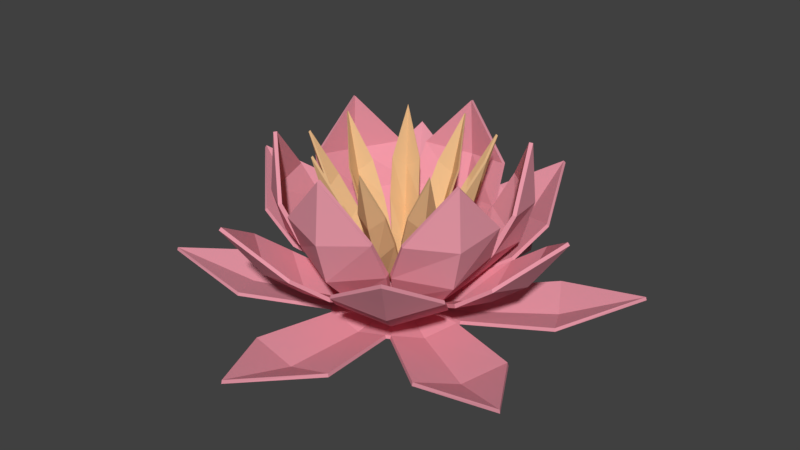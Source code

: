 # Source: lily.blend  (saved by Blender 2.78.0; exported with 4.5.12 LTS)
import bpy
from mathutils import Matrix  # noqa: F401  (used for matrix-valued properties, if any)

bpy.ops.wm.read_factory_settings(use_empty=True)
scene = bpy.context.scene
scene.name = 'Scene'

# ---- collections
col_collection_1 = bpy.data.collections.new('Collection 1'); scene.collection.children.link(col_collection_1)

# ---- materials (node trees are filled in below, after node groups)
mat_lily_outer = bpy.data.materials.new('Lily_Outer')
mat_lily_outer.alpha_threshold = 0.0
mat_lily_outer.use_transparent_shadow = False
mat_lily_outer.diffuse_color = (0.8, 0.3165, 0.3883, 1.0)
mat_lily_outer.roughness = 0.5
mat_lily_inner = bpy.data.materials.new('Lily_Inner')
mat_lily_inner.alpha_threshold = 0.0
mat_lily_inner.use_transparent_shadow = False
mat_lily_inner.diffuse_color = (0.8, 0.5111, 0.2608, 1.0)
mat_lily_inner.roughness = 0.5

# ---- material node trees

# ---- world
world_world = bpy.data.worlds.new('World'); scene.world = world_world
world_world.color = (0.05088, 0.05088, 0.05088)
world_world.use_sun_shadow = False
world_world.sun_shadow_jitter_overblur = 0.0
world_world.cycles.sampling_method = 'MANUAL'

# ---- meshes
me_cube_005 = bpy.data.meshes.new('Cube.005')
me_cube_005.from_pydata([(1.713, -0.7019, 0.8332), (0.1753, -0.08766, -1.0), (1.282, -1.311, 0.8332), (0.8222, -0.5283, -0.5864), (0.8785, -0.195, -0.4084), (1.64, -1.107, 0.6296), (1.996, -1.359, 1.734), (0.1915, -0.06476, -1.0), (1.606, -1.083, 0.6635), (1.959, -1.333, 1.763), (0.1663, -0.06412, -1.063), (0.8745, -1.044, 0.1717), (1.326, -0.4061, 0.1717), (0.8328, -1.003, 0.2252), (1.274, -0.3803, 0.2252), (0.5266, -0.6922, -0.4084), (0.165, -0.06316, -1.068), (1.675, -0.6844, 0.8665), (0.1802, -0.08311, -0.9959), (0.5019, -0.6646, -0.37), (1.253, -1.281, 0.8665), (0.792, -0.5069, -0.5462), (0.8442, -0.1809, -0.37), (0.1888, -0.0709, -0.9959), (1.296, -0.8638, -0.1135), (1.248, -0.8295, -0.05811), (-0.1338, 0.144, -1.0), (-0.2585, 0.832, -0.4084), (-0.7586, 1.671, 0.8332), (-0.7585, 0.4842, -0.4084), (-1.165, 1.601, 0.6296), (-1.413, 1.959, 1.734), (-0.7414, 1.633, 0.8665), (-0.5711, 0.748, -0.5462), (-0.7311, 0.4592, -0.37), (-1.14, 1.566, 0.6635), (-1.387, 1.921, 1.763), (-0.1334, 0.1188, -1.063), (-0.466, 1.281, 0.1717), (-0.9238, 1.255, -0.1135), (-1.107, 0.8349, 0.1717), (-0.4406, 1.229, 0.2252), (-1.371, 1.245, 0.8332), (-0.5922, 0.7784, -0.5864), (-0.1324, 0.1174, -1.068), (-0.1568, 0.128, -1.0), (-1.341, 1.216, 0.8665), (-0.14, 0.1414, -0.9959), (-0.2447, 0.7976, -0.37), (-0.1522, 0.1328, -0.9959), (-0.8899, 1.206, -0.05811), (-1.067, 0.7929, 0.2252), (0.1463, -1.827, 0.8332), (0.5516, -1.9, 0.6296), (0.6638, -2.321, 1.734), (0.08579, -0.1536, -1.068), (0.1052, -0.1718, -1.0), (-0.04003, -0.8314, -0.37), (0.5325, -0.6786, -0.37), (0.0992, -0.1748, -0.9959), (0.443, -1.493, -0.1135), (0.4277, -1.435, -0.05811), (0.8668, -1.635, 0.8332), (0.07806, -0.179, -1.0), (-0.03872, -0.8684, -0.4084), (0.2933, -0.9315, -0.5864), (0.5498, -0.7114, -0.4084), (0.8492, -1.597, 0.8665), (0.08475, -0.1786, -0.9959), (0.1429, -1.786, 0.8665), (0.2838, -0.8958, -0.5462), (0.5407, -1.859, 0.6635), (0.6521, -2.277, 1.763), (0.08622, -0.1552, -1.063), (0.003607, -1.361, 0.1717), (0.7585, -1.16, 0.1717), (-0.002513, -1.303, 0.2252), (0.7351, -1.107, 0.2252), (-0.2577, 1.834, 0.8332), (0.04231, 0.9777, -0.5864), (-0.2738, 0.8579, -0.4084), (-0.02721, 0.1755, -1.068), (-0.03924, 0.1992, -1.0), (-0.2539, 1.793, 0.8665), (0.03911, 0.9408, -0.5462), (0.1252, 1.934, 0.6635), (-0.03259, 0.2, -0.9959), (0.09245, 1.556, -0.1135), (-0.3175, 1.351, 0.1717), (0.447, 1.227, 0.2252), (0.08732, 1.497, -0.05811), (-0.3135, 1.293, 0.2252), (-0.01128, 0.1968, -1.0), (0.3331, 0.8054, -0.4084), (0.4852, 1.77, 0.8332), (0.1288, 1.976, 0.6296), (0.1664, 2.41, 1.734), (-0.01769, 0.1987, -0.9959), (0.3217, 0.7701, -0.37), (0.4744, 1.73, 0.8665), (-0.2686, 0.8212, -0.37), (0.1625, 2.365, 1.763), (-0.02707, 0.1772, -1.063), (0.4609, 1.283, 0.1717), (-0.05511, -0.187, -1.0), (-0.7922, -1.813, 0.6296), (-0.9751, -2.208, 1.734), (-0.02964, -0.1988, -1.0), (-0.37, -1.771, 0.8665), (-0.04974, -0.191, -0.9959), (-0.3556, -0.8695, -0.5462), (-0.02554, -0.8617, -0.37), (-0.7744, -1.774, 0.6635), (-0.03617, -0.1973, -0.9959), (-0.8687, -1.048, 0.1717), (-0.8365, -0.9996, 0.2252), (-0.3803, -1.81, 0.8332), (-0.5859, -0.6421, -0.4084), (-1.057, -1.497, 0.8332), (-0.3711, -0.9031, -0.5864), (-0.0332, -0.898, -0.4084), (-0.03289, -0.1724, -1.068), (-0.5632, -0.6128, -0.37), (-1.033, -1.463, 0.8665), (-0.956, -2.166, 1.763), (-0.03358, -0.1739, -1.063), (-0.6151, -1.43, -0.1135), (-0.1597, -1.376, 0.1717), (-0.5902, -1.376, -0.05811), (-0.1437, -1.32, 0.2252), (1.505, 1.05, 0.8332), (0.6574, 0.7248, -0.5864), (1.669, 1.746, 1.734), (0.7393, 0.3865, -0.37), (0.3184, 0.8035, -0.37), (1.637, 1.714, 1.763), (0.1023, 0.1751, -0.9959), (1.175, 0.6918, 0.1717), (1.066, 1.137, -0.1135), (1.128, 0.6574, 0.2252), (0.5855, 1.195, 0.2252), (0.9748, 1.575, 0.8332), (0.1167, 0.159, -1.0), (0.7707, 0.4064, -0.4084), (0.3379, 0.835, -0.4084), (1.363, 1.437, 0.6296), (0.09079, 0.1528, -1.068), (0.09672, 0.1787, -1.0), (0.9514, 1.541, 0.8665), (0.113, 0.1646, -0.9959), (1.471, 1.027, 0.8665), (0.6314, 0.6985, -0.5462), (1.333, 1.407, 0.6635), (0.09196, 0.154, -1.063), (0.6195, 1.242, 0.1717), (1.024, 1.095, -0.05811), (-1.451, -1.148, 0.8332), (-0.1626, -0.1079, -1.0), (-0.8617, -0.1181, -0.4084), (-1.771, -0.4738, 0.8332), (-0.8636, -0.456, -0.5864), (-1.769, -0.8857, 0.6296), (-0.1361, -0.1109, -1.068), (-1.418, -1.123, 0.8665), (-1.731, -0.8675, 0.6635), (-2.121, -1.053, 1.763), (-1.339, -0.2491, 0.1717), (-1.388, -0.705, -0.1135), (-1.004, -0.9549, 0.1717), (-1.283, -0.2326, 0.2252), (-1.335, -0.6795, -0.05811), (-0.6006, -0.6684, -0.4084), (-2.162, -1.072, 1.734), (-0.1505, -0.1333, -1.0), (-0.161, -0.1144, -0.9959), (-0.8255, -0.1101, -0.37), (-1.731, -0.4631, 0.8665), (-0.8301, -0.4402, -0.5462), (-0.5715, -0.6454, -0.37), (-0.1376, -0.1116, -1.063), (-0.1546, -0.1279, -0.9959), (-0.9558, -0.9223, 0.2252), (1.756, 0.5873, 0.8332), (0.1908, 0.04809, -1.0), (0.8517, -0.1802, -0.4084), (1.828, -0.155, 0.8332), (0.7934, 0.4261, -0.4084), (0.167, 0.05989, -1.068), (0.1881, 0.07602, -1.0), (1.787, -0.1515, 0.8665), (0.9316, 0.1334, -0.5462), (2.354, 0.2703, 1.763), (1.345, -0.2193, 0.1717), (1.27, 0.5584, 0.1717), (1.287, -0.2159, 0.2252), (0.9685, 0.137, -0.5864), (1.966, 0.2329, 0.6296), (2.399, 0.2746, 1.734), (1.717, 0.5761, 0.8665), (0.1915, 0.05474, -0.9959), (0.815, -0.1754, -0.37), (0.7582, 0.4144, -0.37), (1.924, 0.2289, 0.6635), (0.1686, 0.06005, -1.063), (0.1901, 0.06963, -0.9959), (1.547, 0.1926, -0.1135), (1.487, 0.1869, -0.05811), (1.214, 0.544, 0.2252), (-0.1945, 0.0216, -1.0), (-1.665, 0.7694, 0.8332), (-0.8898, -0.1289, -0.4084), (-1.927, 0.4517, 0.6296), (-0.2015, -0.00558, -1.0), (-0.1975, 0.0156, -0.9959), (-0.7054, 0.4441, -0.37), (-0.8527, -0.1298, -0.37), (-2.305, 0.5487, 1.763), (-0.2012, 0.001113, -0.9959), (-1.189, 0.6656, 0.1717), (-1.135, 0.6427, 0.2252), (-1.461, 0.3322, -0.05811), (-1.85, 0.04707, 0.8332), (-0.7384, 0.4611, -0.4084), (-0.9561, 0.2026, -0.5864), (-2.349, 0.5599, 1.734), (-0.1762, 0.002398, -1.068), (-1.809, 0.04411, 0.8665), (-1.627, 0.7522, 0.8665), (-0.9202, 0.1934, -0.5462), (-1.886, 0.4412, 0.6635), (-0.1778, 0.00281, -1.063), (-1.519, 0.3469, -0.1135), (-1.383, -0.09118, 0.1717), (-1.325, -0.09676, 0.2252), (-0.3029, -3.781, -0.02267), (-0.1417, -0.1535, -1.331), (-1.446, -1.068, -0.9473), (-2.74, -2.665, -0.02267), (-0.7407, -1.556, -1.194), (0.09192, -1.772, -0.9473), (-1.599, -3.389, -0.3082), (-2.035, -4.319, 0.7152), (-0.09403, -0.1754, -1.443), (-0.04636, -0.1972, -1.331), (-0.3065, -3.727, 0.02878), (-0.1194, -0.1637, -1.32), (-1.408, -1.042, -0.8923), (-2.696, -2.632, 0.02878), (-0.7238, -1.52, -1.137), (0.08768, -1.727, -0.8923), (-1.578, -3.343, -0.2554), (-2.01, -4.267, 0.7646), (-0.09403, -0.1754, -1.43), (-0.06863, -0.187, -1.32), (-2.341, -1.749, -0.5515), (-1.177, -2.487, -0.8489), (0.1456, -2.888, -0.5515), (-2.292, -1.717, -0.492), (-1.155, -2.441, -0.7874), (0.1378, -2.83, -0.492), (3.138, -2.176, -0.02267), (0.0653, -0.1879, -1.331), (0.1949, -1.764, -0.9473), (0.9234, -3.679, -0.02267), (0.9794, -1.413, -1.194), (1.592, -0.8153, -0.9473), (2.135, -3.078, -0.3082), (2.722, -3.923, 0.7152), (0.1086, -0.1585, -1.443), (0.1519, -0.1291, -1.331), (3.089, -2.151, 0.02878), (0.08554, -0.1742, -1.32), (0.1915, -1.719, -0.8923), (0.9177, -3.625, 0.02878), (0.9566, -1.38, -1.137), (1.551, -0.7958, -0.8923), (2.106, -3.036, -0.2554), (2.689, -3.876, 0.7646), (0.1086, -0.1585, -1.43), (0.1317, -0.1429, -1.32), (0.3303, -2.872, -0.5515), (1.566, -2.258, -0.8489), (2.59, -1.339, -0.5515), (0.3283, -2.814, -0.492), (1.537, -2.217, -0.7874), (2.536, -1.316, -0.492), (3.498, 1.569, -0.02267), (0.2008, -0.02943, -1.331), (1.637, -0.7233, -0.9473), (3.675, -1.081, -0.02267), (1.733, 0.1228, -1.194), (1.526, 0.9492, -0.9473), (3.771, 0.256, -0.3082), (4.805, 0.3236, 0.7152), (0.1974, 0.02242, -1.443), (0.1939, 0.07427, -1.331), (3.451, 1.54, 0.02878), (0.1992, -0.005205, -1.32), (1.596, -0.7032, -0.8923), (3.625, -1.058, 0.02878), (1.693, 0.1202, -1.137), (1.488, 0.9238, -0.8923), (3.719, 0.2527, -0.2554), (4.747, 0.3199, 0.7646), (0.1974, 0.02242, -1.43), (0.1955, 0.05005, -1.32), (2.67, -1.174, -0.5515), (2.767, 0.1904, -0.8489), (2.49, 1.53, -0.5515), (2.619, -1.146, -0.492), (2.716, 0.1871, -0.7874), (2.443, 1.496, -0.492), (0.4243, 3.787, -0.02267), (0.1322, 0.1667, -1.331), (1.469, 1.034, -0.9473), (2.82, 2.585, -0.02267), (0.7815, 1.547, -1.194), (-0.04286, 1.793, -0.9473), (1.705, 3.348, -0.3082), (2.174, 4.262, 0.7152), (0.0853, 0.1902, -1.443), (0.03845, 0.2137, -1.331), (0.4259, 3.732, 0.02878), (0.1103, 0.1777, -1.32), (1.43, 1.01, -0.8923), (2.774, 2.554, 0.02878), (0.7633, 1.512, -1.137), (-0.04025, 1.747, -0.8923), (1.682, 3.303, -0.2554), (2.148, 4.212, 0.7646), (0.0853, 0.1902, -1.43), (0.06034, 0.2028, -1.32), (2.388, 1.683, -0.5515), (1.251, 2.462, -0.8489), (-0.05624, 2.909, -0.5515), (2.337, 1.654, -0.492), (1.227, 2.417, -0.7874), (-0.05051, 2.852, -0.492), (-3.072, 2.304, -0.02267), (-0.07347, 0.2084, -1.331), (-0.1461, 1.788, -0.9473), (-0.8049, 3.728, -0.02267), (-0.9427, 1.465, -1.194), (-1.577, 0.8893, -0.9473), (-2.038, 3.17, -0.3082), (-2.593, 4.035, 0.7152), (-0.1178, 0.1806, -1.443), (-0.1622, 0.1527, -1.331), (-3.024, 2.277, 0.02878), (-0.09419, 0.1954, -1.32), (-0.1443, 1.743, -0.8923), (-0.8012, 3.673, 0.02878), (-0.9211, 1.431, -1.137), (-1.536, 0.8684, -0.8923), (-2.01, 3.127, -0.2554), (-2.562, 3.987, 0.7646), (-0.1178, 0.1806, -1.43), (-0.1415, 0.1657, -1.32), (-0.2413, 2.9, -0.5515), (-1.499, 2.331, -0.8489), (-2.555, 1.448, -0.5515), (-0.2414, 2.843, -0.492), (-1.471, 2.288, -0.7874), (-2.502, 1.423, -0.492), (-3.567, -1.426, -0.02267), (-0.2147, 0.0548, -1.331), (-1.625, 0.799, -0.9473), (-3.649, 1.229, -0.02267), (-1.751, -0.04323, -1.194), (-1.574, -0.8764, -0.9473), (-3.792, -0.1044, -0.3082), (-4.828, -0.1354, 0.7152), (-0.2131, 0.002861, -1.443), (-0.2115, -0.04907, -1.331), (-3.519, -1.399, 0.02878), (-0.2139, 0.03054, -1.32), (-1.585, 0.7774, -0.8923), (-3.599, 1.204, 0.02878), (-1.711, -0.04202, -1.137), (-1.535, -0.8524, -0.8923), (-3.741, -0.1029, -0.2554), (-4.771, -0.1337, 0.7646), (-0.2131, 0.002861, -1.43), (-0.2122, -0.02481, -1.32), (-2.641, 1.286, -0.5515), (-2.787, -0.07428, -0.8489), (-2.558, -1.423, -0.5515), (-2.591, 1.256, -0.492), (-2.736, -0.07275, -0.7874), (-2.51, -1.39, -0.492), (1.443, -2.815, 0.8032), (-0.03925, -0.1438, -1.097), (-0.9248, -1.91, -0.5792), (-1.095, -2.965, 0.8032), (0.1347, -2.233, -0.7009), (1.148, -1.788, -0.5792), (0.2016, -3.344, 0.666), (0.1933, -3.205, 1.781), (0.008496, -0.141, -1.164), (0.05625, -0.1382, -1.097), (1.412, -2.72, 0.8224), (-0.01695, -0.1425, -1.093), (-0.9022, -1.817, -0.5543), (-1.075, -2.867, 0.8224), (0.129, -2.139, -0.6745), (1.114, -1.698, -0.5543), (0.1956, -3.243, 0.6852), (0.1875, -3.11, 1.794), (0.008496, -0.141, -1.159), (0.03394, -0.1395, -1.093), (-1.185, -2.474, 0.0752), (0.1822, -3.021, -0.1182), (1.474, -2.317, 0.0752), (-1.163, -2.332, 0.1082), (0.1734, -2.876, -0.0841), (1.435, -2.178, 0.1082), (3.187, -0.1725, 0.8032), (0.1063, -0.1056, -1.097), (1.21, -1.747, -0.5792), (2.049, -2.42, 0.8032), (2.023, -1.002, -0.7009), (2.14, 0.08858, -0.5792), (3.028, -1.5, 0.666), (2.903, -1.438, 1.781), (0.1277, -0.06328, -1.164), (0.1491, -0.02098, -1.097), (3.088, -0.1514, 0.8224), (0.1163, -0.08582, -1.093), (1.14, -1.682, -0.5543), (1.973, -2.355, 0.8224), (1.938, -0.9596, -0.6745), (2.044, 0.1046, -0.5543), (2.938, -1.455, 0.6852), (2.817, -1.395, 1.794), (0.1277, -0.06328, -1.159), (0.1391, -0.04074, -1.093), (1.573, -2.252, 0.0752), (2.737, -1.355, -0.1182), (2.766, 0.1032, 0.0752), (1.46, -2.162, 0.1082), (2.605, -1.29, -0.0841), (2.625, 0.1391, 0.1082), (1.745, 2.643, 0.8032), (0.1456, 0.03817, -1.097), (2.135, 0.1622, -0.5792), (3.144, 0.5439, 0.8032), (1.889, 1.231, -0.7009), (0.9926, 1.877, -0.5792), (2.828, 1.843, 0.666), (2.711, 1.767, 1.781), (0.1192, 0.07766, -1.164), (0.0929, 0.1172, -1.097), (1.677, 2.569, 0.8224), (0.1333, 0.05662, -1.093), (2.043, 0.1352, -0.5543), (3.049, 0.5114, 0.8224), (1.809, 1.179, -0.6745), (0.9309, 1.803, -0.5543), (2.743, 1.788, 0.6852), (2.63, 1.714, 1.794), (0.1192, 0.07766, -1.159), (0.1052, 0.09871, -1.093), (2.759, 0.221, 0.0752), (2.555, 1.666, -0.1182), (1.293, 2.42, 0.0752), (2.623, 0.1688, 0.1082), (2.432, 1.585, -0.0841), (1.191, 2.318, 0.1082), (-1.441, 2.816, 0.8032), (0.03933, 0.1437, -1.097), (0.9259, 1.91, -0.5792), (1.096, 2.964, 0.8032), (-0.1334, 2.233, -0.7009), (-1.147, 1.789, -0.5792), (-0.1997, 3.344, 0.666), (-0.1914, 3.205, 1.781), (-0.008422, 0.1409, -1.164), (-0.05617, 0.1381, -1.097), (-1.411, 2.721, 0.8224), (0.01702, 0.1424, -1.093), (0.9032, 1.817, -0.5543), (1.077, 2.866, 0.8224), (-0.1277, 2.139, -0.6745), (-1.113, 1.699, -0.5543), (-0.1937, 3.243, 0.6852), (-0.1857, 3.11, 1.794), (-0.008422, 0.1409, -1.159), (-0.03387, 0.1394, -1.093), (1.186, 2.473, 0.0752), (-0.1804, 3.021, -0.1182), (-1.472, 2.318, 0.0752), (1.164, 2.331, 0.1082), (-0.1717, 2.876, -0.0841), (-1.434, 2.179, 0.1082), (-3.187, 0.1742, 0.8032), (-0.1062, 0.1055, -1.097), (-1.209, 1.748, -0.5792), (-2.047, 2.421, 0.8032), (-2.022, 1.003, -0.7009), (-2.14, -0.08746, -0.5792), (-3.028, 1.501, 0.666), (-2.902, 1.439, 1.781), (-0.1277, 0.06325, -1.164), (-0.1491, 0.02096, -1.097), (-3.088, 0.1531, 0.8224), (-0.1162, 0.08578, -1.093), (-1.139, 1.682, -0.5543), (-1.971, 2.356, 0.8224), (-1.937, 0.9606, -0.6745), (-2.044, -0.1035, -0.5543), (-2.937, 1.456, 0.6852), (-2.816, 1.396, 1.794), (-0.1277, 0.06325, -1.159), (-0.1391, 0.04072, -1.093), (-1.572, 2.253, 0.0752), (-2.736, 1.357, -0.1182), (-2.766, -0.1017, 0.0752), (-1.459, 2.163, 0.1082), (-2.604, 1.291, -0.0841), (-2.625, -0.1377, 0.1082), (-1.747, -2.642, 0.8032), (-0.1456, -0.03819, -1.097), (-2.135, -0.1611, -0.5792), (-3.144, -0.5422, 0.8032), (-1.89, -1.23, -0.7009), (-0.9937, -1.876, -0.5792), (-2.829, -1.842, 0.666), (-2.712, -1.765, 1.781), (-0.1193, -0.0777, -1.164), (-0.09298, -0.1172, -1.097), (-1.679, -2.568, 0.8224), (-0.1333, -0.05665, -1.093), (-2.043, -0.1341, -0.5543), (-3.049, -0.5098, 0.8224), (-1.81, -1.178, -0.6745), (-0.932, -1.803, -0.5543), (-2.744, -1.787, 0.6852), (-2.631, -1.713, 1.794), (-0.1193, -0.0777, -1.159), (-0.1053, -0.09876, -1.093), (-2.759, -0.2195, 0.0752), (-2.556, -1.664, -0.1182), (-1.294, -2.419, 0.0752), (-2.623, -0.1674, 0.1082), (-2.433, -1.584, -0.0841), (-1.193, -2.317, 0.1082), (1.228, -4.113, -1.288), (-0.05495, -0.1169, -1.464), (-0.9202, -1.7, -1.473), (-1.228, -4.113, -1.288), (0.0, -1.729, -1.65), (0.9202, -1.7, -1.473), (0.0, -4.149, -1.51), (0.0, -6.292, -0.9732), (0.0, -0.1194, -1.479), (0.05495, -0.1169, -1.464), (1.203, -4.099, -1.225), (-0.02928, -0.115, -1.452), (-0.8952, -1.697, -1.41), (-1.203, -4.099, -1.225), (0.0, -1.726, -1.584), (0.8952, -1.697, -1.41), (0.0, -4.133, -1.445), (0.0, -6.268, -0.9097), (0.0, -0.1171, -1.465), (0.02928, -0.115, -1.452), (0.0, -0.03417, -1.472), (4.203, -1.055, -1.288), (0.07362, -0.1064, -1.464), (1.009, -1.65, -1.473), (2.95, -3.143, -1.288), (1.503, -0.882, -1.65), (1.948, -0.08492, -1.473), (3.608, -2.117, -1.51), (5.472, -3.211, -0.9732), (0.1038, -0.06092, -1.479), (0.1297, -0.01291, -1.464), (4.179, -1.068, -1.225), (0.08503, -0.08356, -1.452), (1.019, -1.627, -1.41), (2.95, -3.115, -1.225), (1.501, -0.8807, -1.584), (1.932, -0.1044, -1.41), (3.594, -2.109, -1.445), (5.451, -3.198, -0.9097), (0.1018, -0.05973, -1.465), (0.1149, -0.03376, -1.452), (0.02971, -0.01743, -1.472), (3.062, 3.037, -1.288), (0.1301, 0.008325, -1.464), (1.95, 0.01606, -1.473), (4.239, 0.9055, -1.288), (1.534, 0.8284, -1.65), (1.068, 1.613, -1.473), (3.682, 1.988, -1.51), (5.584, 3.015, -0.9732), (0.106, 0.05722, -1.479), (0.07741, 0.1037, -1.464), (3.061, 3.009, -1.225), (0.1161, 0.02968, -1.452), (1.935, 0.03612, -1.41), (4.215, 0.9198, -1.225), (1.532, 0.8272, -1.584), (1.077, 1.59, -1.41), (3.668, 1.981, -1.445), (5.563, 3.004, -0.9097), (0.1039, 0.0561, -1.465), (0.08799, 0.08051, -1.452), (0.03032, 0.01637, -1.472), (-1.078, 4.154, -1.288), (0.05914, 0.1149, -1.464), (0.981, 1.667, -1.473), (1.375, 4.067, -1.288), (0.06243, 1.727, -1.65), (-0.8582, 1.732, -1.473), (0.1498, 4.146, -1.51), (0.2272, 6.288, -0.9732), (0.004312, 0.1193, -1.479), (-0.0507, 0.1188, -1.464), (-1.055, 4.139, -1.225), (0.03341, 0.1138, -1.452), (0.9559, 1.664, -1.41), (1.351, 4.054, -1.225), (0.06233, 1.725, -1.584), (-0.8333, 1.727, -1.41), (0.1493, 4.13, -1.445), (0.2264, 6.264, -0.9097), (0.004227, 0.117, -1.465), (-0.02511, 0.1159, -1.452), (0.001234, 0.03414, -1.472), (-4.163, 1.202, -1.288), (-0.06973, 0.1089, -1.464), (-0.9487, 1.685, -1.473), (-2.835, 3.245, -1.288), (-1.47, 0.9346, -1.65), (-1.944, 0.1537, -1.473), (-3.529, 2.243, -1.51), (-5.352, 3.402, -0.9732), (-0.1016, 0.06455, -1.479), (-0.1292, 0.01749, -1.464), (-4.137, 1.215, -1.225), (-0.08196, 0.08651, -1.452), (-0.9593, 1.662, -1.41), (-2.836, 3.217, -1.225), (-1.468, 0.9332, -1.584), (-1.927, 0.1726, -1.41), (-3.516, 2.235, -1.445), (-5.332, 3.389, -0.9097), (-0.09957, 0.06329, -1.465), (-0.1136, 0.03779, -1.452), (-0.02906, 0.01847, -1.472), (-3.17, -2.927, -1.288), (-0.1303, -0.003726, -1.464), (-1.949, 0.05282, -1.473), (-4.269, -0.7552, -1.288), (-1.563, -0.7737, -1.65), (-1.125, -1.575, -1.473), (-3.752, -1.857, -1.51), (-5.689, -2.816, -0.9732), (-0.108, -0.05344, -1.479), (-0.08111, -0.1009, -1.464), (-3.168, -2.899, -1.225), (-0.1171, -0.02556, -1.452), (-1.935, 0.03223, -1.41), (-4.245, -0.7703, -1.225), (-1.561, -0.7725, -1.584), (-1.134, -1.551, -1.41), (-3.737, -1.85, -1.445), (-5.668, -2.806, -0.9097), (-0.1058, -0.05239, -1.465), (-0.09084, -0.07735, -1.452), (-0.03089, -0.01529, -1.472)], [], [(24, 12, 0, 5), (2, 5, 6), (6, 5, 0), (11, 24, 5, 2), (4, 3, 16, 7), (3, 15, 1, 16), (25, 8, 17, 14), (20, 9, 8), (9, 17, 8), (13, 20, 8, 25), (22, 23, 10, 21), (21, 10, 18, 19), (11, 2, 20, 13), (2, 6, 9, 20), (4, 7, 23, 22), (12, 4, 22, 14), (16, 1, 18, 10, 23, 7), (1, 15, 19, 18), (6, 0, 17, 9), (0, 12, 14, 17), (15, 11, 13, 19), (19, 13, 25, 21), (21, 25, 14, 22), (15, 3, 24, 11), (3, 4, 12, 24), (39, 40, 42, 30), (28, 30, 31), (31, 30, 42), (38, 39, 30, 28), (29, 43, 44, 45), (43, 27, 26, 44), (50, 35, 46, 51), (32, 36, 35), (36, 46, 35), (41, 32, 35, 50), (34, 49, 37, 33), (33, 37, 47, 48), (38, 28, 32, 41), (28, 31, 36, 32), (29, 45, 49, 34), (40, 29, 34, 51), (44, 26, 47, 37, 49, 45), (26, 27, 48, 47), (31, 42, 46, 36), (42, 40, 51, 46), (27, 38, 41, 48), (48, 41, 50, 33), (33, 50, 51, 34), (27, 43, 39, 38), (43, 29, 40, 39), (60, 75, 62, 53), (52, 53, 54), (54, 53, 62), (74, 60, 53, 52), (66, 65, 55, 56), (65, 64, 63, 55), (61, 71, 67, 77), (76, 69, 71, 61), (58, 59, 73, 70), (70, 73, 68, 57), (74, 52, 69, 76), (52, 54, 72, 69), (66, 56, 59, 58), (75, 66, 58, 77), (55, 63, 68, 73, 59, 56), (63, 64, 57, 68), (54, 62, 67, 72), (64, 74, 76, 57), (57, 76, 61, 70), (70, 61, 77, 58), (64, 65, 60, 74), (65, 66, 75, 60), (69, 72, 71), (72, 67, 71), (62, 75, 77, 67), (87, 88, 78, 95), (96, 95, 78), (103, 87, 95, 94), (80, 79, 81, 82), (79, 93, 92, 81), (90, 85, 83, 91), (99, 101, 85), (101, 83, 85), (89, 99, 85, 90), (100, 86, 102, 84), (84, 102, 97, 98), (103, 94, 99, 89), (80, 82, 86, 100), (88, 80, 100, 91), (81, 92, 97, 102, 86, 82), (96, 78, 83, 101), (78, 88, 91, 83), (93, 103, 89, 98), (98, 89, 90, 84), (84, 90, 91, 100), (93, 79, 87, 103), (79, 80, 88, 87), (94, 95, 96), (94, 96, 101, 99), (92, 93, 98, 97), (126, 127, 116, 105), (118, 105, 106), (106, 105, 116), (114, 126, 105, 118), (120, 119, 121, 107), (119, 117, 104, 121), (128, 112, 108, 129), (123, 124, 112), (124, 108, 112), (115, 123, 112, 128), (111, 113, 125, 110), (110, 125, 109, 122), (114, 118, 123, 115), (118, 106, 124, 123), (120, 107, 113, 111), (127, 120, 111, 129), (121, 104, 109, 125, 113, 107), (104, 117, 122, 109), (106, 116, 108, 124), (116, 127, 129, 108), (117, 114, 115, 122), (122, 115, 128, 110), (110, 128, 129, 111), (117, 119, 126, 114), (119, 120, 127, 126), (138, 154, 141, 145), (130, 145, 132), (132, 145, 141), (137, 138, 145, 130), (144, 131, 146, 147), (131, 143, 142, 146), (155, 152, 148, 140), (150, 135, 152), (135, 148, 152), (139, 150, 152, 155), (134, 136, 153, 151), (151, 153, 149, 133), (137, 130, 150, 139), (130, 132, 135, 150), (144, 147, 136, 134), (154, 144, 134, 140), (146, 142, 149, 153, 136, 147), (142, 143, 133, 149), (132, 141, 148, 135), (141, 154, 140, 148), (143, 137, 139, 133), (133, 139, 155, 151), (151, 155, 140, 134), (143, 131, 138, 137), (131, 144, 154, 138), (167, 168, 156, 161), (159, 161, 172), (172, 161, 156), (166, 167, 161, 159), (171, 160, 162, 173), (160, 158, 157, 162), (170, 164, 163, 181), (176, 165, 164), (165, 163, 164), (169, 176, 164, 170), (166, 159, 176, 169), (159, 172, 165, 176), (168, 171, 178, 181), (162, 157, 174, 179, 180, 173), (157, 158, 175, 174), (172, 156, 163, 165), (156, 168, 181, 163), (158, 166, 169, 175), (175, 169, 170, 177), (177, 170, 181, 178), (158, 160, 167, 166), (160, 171, 168, 167), (178, 180, 179, 177), (177, 179, 174, 175), (171, 173, 180, 178), (205, 193, 182, 196), (185, 196, 197), (197, 196, 182), (192, 205, 196, 185), (186, 195, 187, 188), (195, 184, 183, 187), (189, 191, 202), (191, 198, 202), (194, 189, 202, 206), (201, 204, 203, 190), (190, 203, 199, 200), (192, 185, 189, 194), (185, 197, 191, 189), (186, 188, 204, 201), (193, 186, 201, 207), (187, 183, 199, 203, 204, 188), (183, 184, 200, 199), (197, 182, 198, 191), (182, 193, 207, 198), (184, 192, 194, 200), (200, 194, 206, 190), (190, 206, 207, 201), (184, 195, 205, 192), (195, 186, 193, 205), (206, 202, 198, 207), (231, 232, 221, 211), (209, 211, 224), (224, 211, 221), (218, 231, 211, 209), (210, 223, 225, 212), (223, 222, 208, 225), (220, 229, 226, 233), (227, 216, 229), (216, 226, 229), (219, 227, 229, 220), (215, 217, 230, 228), (228, 230, 213, 214), (218, 209, 227, 219), (209, 224, 216, 227), (210, 212, 217, 215), (232, 210, 215, 233), (225, 208, 213, 230, 217, 212), (208, 222, 214, 213), (224, 221, 226, 216), (222, 218, 219, 214), (214, 219, 220, 228), (228, 220, 233, 215), (222, 223, 231, 218), (223, 210, 232, 231), (221, 232, 233, 226), (255, 256, 234, 240), (237, 240, 241), (241, 240, 234), (254, 255, 240, 237), (239, 238, 242, 243), (238, 236, 235, 242), (258, 250, 244, 259), (247, 251, 250), (251, 244, 250), (257, 247, 250, 258), (249, 253, 252, 248), (248, 252, 245, 246), (254, 237, 247, 257), (237, 241, 251, 247), (239, 243, 253, 249), (256, 239, 249, 259), (242, 235, 245, 252, 253, 243), (235, 236, 246, 245), (241, 234, 244, 251), (234, 256, 259, 244), (236, 254, 257, 246), (246, 257, 258, 248), (248, 258, 259, 249), (236, 238, 255, 254), (238, 239, 256, 255), (281, 282, 260, 266), (263, 266, 267), (267, 266, 260), (280, 281, 266, 263), (265, 264, 268, 269), (264, 262, 261, 268), (284, 276, 270, 285), (273, 277, 276), (277, 270, 276), (283, 273, 276, 284), (275, 279, 278, 274), (274, 278, 271, 272), (280, 263, 273, 283), (263, 267, 277, 273), (265, 269, 279, 275), (282, 265, 275, 285), (268, 261, 271, 278, 279, 269), (261, 262, 272, 271), (267, 260, 270, 277), (260, 282, 285, 270), (262, 280, 283, 272), (272, 283, 284, 274), (274, 284, 285, 275), (262, 264, 281, 280), (264, 265, 282, 281), (307, 308, 286, 292), (289, 292, 293), (293, 292, 286), (306, 307, 292, 289), (291, 290, 294, 295), (290, 288, 287, 294), (310, 302, 296, 311), (299, 303, 302), (303, 296, 302), (309, 299, 302, 310), (301, 305, 304, 300), (300, 304, 297, 298), (306, 289, 299, 309), (289, 293, 303, 299), (291, 295, 305, 301), (308, 291, 301, 311), (294, 287, 297, 304, 305, 295), (287, 288, 298, 297), (293, 286, 296, 303), (286, 308, 311, 296), (288, 306, 309, 298), (298, 309, 310, 300), (300, 310, 311, 301), (288, 290, 307, 306), (290, 291, 308, 307), (333, 334, 312, 318), (315, 318, 319), (319, 318, 312), (332, 333, 318, 315), (317, 316, 320, 321), (316, 314, 313, 320), (336, 328, 322, 337), (325, 329, 328), (329, 322, 328), (335, 325, 328, 336), (327, 331, 330, 326), (326, 330, 323, 324), (332, 315, 325, 335), (315, 319, 329, 325), (317, 321, 331, 327), (334, 317, 327, 337), (320, 313, 323, 330, 331, 321), (313, 314, 324, 323), (319, 312, 322, 329), (312, 334, 337, 322), (314, 332, 335, 324), (324, 335, 336, 326), (326, 336, 337, 327), (314, 316, 333, 332), (316, 317, 334, 333), (359, 360, 338, 344), (341, 344, 345), (345, 344, 338), (358, 359, 344, 341), (343, 342, 346, 347), (342, 340, 339, 346), (362, 354, 348, 363), (351, 355, 354), (355, 348, 354), (361, 351, 354, 362), (353, 357, 356, 352), (352, 356, 349, 350), (358, 341, 351, 361), (341, 345, 355, 351), (343, 347, 357, 353), (360, 343, 353, 363), (346, 339, 349, 356, 357, 347), (339, 340, 350, 349), (345, 338, 348, 355), (338, 360, 363, 348), (340, 358, 361, 350), (350, 361, 362, 352), (352, 362, 363, 353), (340, 342, 359, 358), (342, 343, 360, 359), (385, 386, 364, 370), (367, 370, 371), (371, 370, 364), (384, 385, 370, 367), (369, 368, 372, 373), (368, 366, 365, 372), (388, 380, 374, 389), (377, 381, 380), (381, 374, 380), (387, 377, 380, 388), (379, 383, 382, 378), (378, 382, 375, 376), (384, 367, 377, 387), (367, 371, 381, 377), (369, 373, 383, 379), (386, 369, 379, 389), (372, 365, 375, 382, 383, 373), (365, 366, 376, 375), (371, 364, 374, 381), (364, 386, 389, 374), (366, 384, 387, 376), (376, 387, 388, 378), (378, 388, 389, 379), (366, 368, 385, 384), (368, 369, 386, 385), (411, 412, 390, 396), (393, 396, 397), (397, 396, 390), (410, 411, 396, 393), (395, 394, 398, 399), (394, 392, 391, 398), (414, 406, 400, 415), (403, 407, 406), (407, 400, 406), (413, 403, 406, 414), (405, 409, 408, 404), (404, 408, 401, 402), (410, 393, 403, 413), (393, 397, 407, 403), (395, 399, 409, 405), (412, 395, 405, 415), (398, 391, 401, 408, 409, 399), (391, 392, 402, 401), (397, 390, 400, 407), (390, 412, 415, 400), (392, 410, 413, 402), (402, 413, 414, 404), (404, 414, 415, 405), (392, 394, 411, 410), (394, 395, 412, 411), (437, 438, 416, 422), (419, 422, 423), (423, 422, 416), (436, 437, 422, 419), (421, 420, 424, 425), (420, 418, 417, 424), (440, 432, 426, 441), (429, 433, 432), (433, 426, 432), (439, 429, 432, 440), (431, 435, 434, 430), (430, 434, 427, 428), (436, 419, 429, 439), (419, 423, 433, 429), (421, 425, 435, 431), (438, 421, 431, 441), (424, 417, 427, 434, 435, 425), (417, 418, 428, 427), (423, 416, 426, 433), (416, 438, 441, 426), (418, 436, 439, 428), (428, 439, 440, 430), (430, 440, 441, 431), (418, 420, 437, 436), (420, 421, 438, 437), (463, 464, 442, 448), (445, 448, 449), (449, 448, 442), (462, 463, 448, 445), (447, 446, 450, 451), (446, 444, 443, 450), (466, 458, 452, 467), (455, 459, 458), (459, 452, 458), (465, 455, 458, 466), (457, 461, 460, 456), (456, 460, 453, 454), (462, 445, 455, 465), (445, 449, 459, 455), (447, 451, 461, 457), (464, 447, 457, 467), (450, 443, 453, 460, 461, 451), (443, 444, 454, 453), (449, 442, 452, 459), (442, 464, 467, 452), (444, 462, 465, 454), (454, 465, 466, 456), (456, 466, 467, 457), (444, 446, 463, 462), (446, 447, 464, 463), (489, 490, 468, 474), (471, 474, 475), (475, 474, 468), (488, 489, 474, 471), (473, 472, 476, 477), (472, 470, 469, 476), (492, 484, 478, 493), (481, 485, 484), (485, 478, 484), (491, 481, 484, 492), (483, 487, 486, 482), (482, 486, 479, 480), (488, 471, 481, 491), (471, 475, 485, 481), (473, 477, 487, 483), (490, 473, 483, 493), (476, 469, 479, 486, 487, 477), (469, 470, 480, 479), (475, 468, 478, 485), (468, 490, 493, 478), (470, 488, 491, 480), (480, 491, 492, 482), (482, 492, 493, 483), (470, 472, 489, 488), (472, 473, 490, 489), (515, 516, 494, 500), (497, 500, 501), (501, 500, 494), (514, 515, 500, 497), (499, 498, 502, 503), (498, 496, 495, 502), (518, 510, 504, 519), (507, 511, 510), (511, 504, 510), (517, 507, 510, 518), (509, 513, 512, 508), (508, 512, 505, 506), (514, 497, 507, 517), (497, 501, 511, 507), (499, 503, 513, 509), (516, 499, 509, 519), (502, 495, 505, 512, 513, 503), (495, 496, 506, 505), (501, 494, 504, 511), (494, 516, 519, 504), (496, 514, 517, 506), (506, 517, 518, 508), (508, 518, 519, 509), (496, 498, 515, 514), (498, 499, 516, 515), (541, 542, 520, 526), (523, 526, 527), (527, 526, 520), (540, 541, 526, 523), (525, 524, 528, 529), (524, 522, 521, 528), (544, 536, 530, 545), (533, 537, 536), (537, 530, 536), (543, 533, 536, 544), (535, 539, 538, 534), (534, 538, 531, 532), (540, 523, 533, 543), (523, 527, 537, 533), (525, 529, 539, 535), (542, 525, 535, 545), (528, 521, 531, 538, 539, 529), (521, 522, 532, 531), (527, 520, 530, 537), (520, 542, 545, 530), (522, 540, 543, 532), (532, 543, 544, 534), (534, 544, 545, 535), (522, 524, 541, 540), (524, 525, 542, 541), (550, 551, 546, 552), (549, 552, 553), (553, 552, 546), (548, 550, 552, 549), (551, 550, 554, 555), (550, 548, 547, 554), (560, 562, 556, 561), (559, 563, 562), (563, 556, 562), (558, 559, 562, 560), (561, 565, 564, 560), (560, 564, 557, 558), (548, 549, 559, 558), (549, 553, 563, 559), (547, 557, 566), (551, 569, 579, 561), (546, 551, 561, 556), (554, 547, 566), (557, 670, 666, 558), (553, 546, 556, 563), (564, 565, 566), (555, 554, 566), (565, 555, 566), (557, 564, 566), (571, 572, 567, 573), (570, 573, 574), (574, 573, 567), (569, 571, 573, 570), (572, 571, 575, 576), (571, 569, 568, 575), (581, 583, 577, 582), (580, 584, 583), (584, 577, 583), (579, 580, 583, 581), (582, 586, 585, 581), (581, 585, 578, 579), (569, 570, 580, 579), (570, 574, 584, 580), (568, 578, 587), (582, 600, 599, 586), (567, 572, 582, 577), (575, 568, 587), (561, 579, 578, 565), (574, 567, 577, 584), (585, 586, 587), (576, 575, 587), (586, 576, 587), (578, 585, 587), (592, 593, 588, 594), (591, 594, 595), (595, 594, 588), (590, 592, 594, 591), (593, 592, 596, 597), (592, 590, 589, 596), (602, 604, 598, 603), (601, 605, 604), (605, 598, 604), (600, 601, 604, 602), (603, 607, 606, 602), (602, 606, 599, 600), (590, 591, 601, 600), (591, 595, 605, 601), (589, 599, 608), (603, 621, 620, 607), (588, 593, 603, 598), (596, 589, 608), (572, 590, 600, 582), (595, 588, 598, 605), (606, 607, 608), (597, 596, 608), (607, 597, 608), (599, 606, 608), (613, 614, 609, 615), (612, 615, 616), (616, 615, 609), (611, 613, 615, 612), (614, 613, 617, 618), (613, 611, 610, 617), (623, 625, 619, 624), (622, 626, 625), (626, 619, 625), (621, 622, 625, 623), (624, 628, 627, 623), (623, 627, 620, 621), (611, 612, 622, 621), (612, 616, 626, 622), (610, 620, 629), (614, 632, 642, 624), (609, 614, 624, 619), (617, 610, 629), (593, 611, 621, 603), (616, 609, 619, 626), (627, 628, 629), (618, 617, 629), (628, 618, 629), (620, 627, 629), (634, 635, 630, 636), (633, 636, 637), (637, 636, 630), (632, 634, 636, 633), (635, 634, 638, 639), (634, 632, 631, 638), (644, 646, 640, 645), (643, 647, 646), (647, 640, 646), (642, 643, 646, 644), (645, 649, 648, 644), (644, 648, 641, 642), (632, 633, 643, 642), (633, 637, 647, 643), (631, 641, 650), (635, 653, 663, 645), (630, 635, 645, 640), (638, 631, 650), (624, 642, 641, 628), (637, 630, 640, 647), (648, 649, 650), (639, 638, 650), (649, 639, 650), (641, 648, 650), (655, 656, 651, 657), (654, 657, 658), (658, 657, 651), (653, 655, 657, 654), (656, 655, 659, 660), (655, 653, 652, 659), (665, 667, 661, 666), (664, 668, 667), (668, 661, 667), (663, 664, 667, 665), (666, 670, 669, 665), (665, 669, 662, 663), (653, 654, 664, 663), (654, 658, 668, 664), (652, 662, 671), (547, 660, 670, 557), (651, 656, 666, 661), (659, 652, 671), (645, 663, 662, 649), (658, 651, 661, 668), (669, 670, 671), (660, 659, 671), (670, 660, 671), (662, 669, 671), (649, 662, 652, 639), (639, 652, 653, 635), (558, 666, 656, 548), (548, 656, 660, 547), (565, 578, 568, 555), (555, 568, 569, 551), (586, 599, 589, 576), (576, 589, 590, 572), (607, 620, 610, 597), (597, 610, 611, 593), (628, 641, 631, 618), (618, 631, 632, 614)])
me_cube_005.polygons.foreach_set('material_index', [1, 1, 1, 1, 1, 1, 1, 1, 1, 1, 1, 1, 1, 1, 1, 1, 0, 1, 1, 1, 1, 1, 1, 1, 1, 1, 1, 1, 1, 1, 1, 1, 1, 1, 1, 1, 1, 1, 1, 1, 1, 0, 1, 1, 1, 1, 1, 1, 1, 1, 1, 1, 1, 1, 1, 1, 1, 1, 1, 1, 1, 1, 1, 1, 0, 1, 1, 1, 1, 1, 1, 1, 1, 1, 1, 1, 1, 1, 1, 1, 1, 1, 1, 1, 1, 1, 1, 1, 1, 0, 1, 1, 1, 1, 1, 1, 1, 1, 1, 1, 1, 1, 1, 1, 1, 1, 1, 1, 1, 1, 1, 1, 1, 1, 1, 1, 0, 1, 1, 1, 1, 1, 1, 1, 1, 1, 1, 1, 1, 1, 1, 1, 1, 1, 1, 1, 1, 1, 1, 1, 1, 0, 1, 1, 1, 1, 1, 1, 1, 1, 1, 1, 1, 1, 1, 1, 1, 1, 1, 1, 1, 1, 1, 0, 1, 1, 1, 1, 1, 1, 1, 1, 1, 1, 1, 1, 1, 1, 1, 1, 1, 1, 1, 1, 1, 1, 1, 1, 1, 1, 0, 1, 1, 1, 1, 1, 1, 1, 1, 1, 1, 1, 1, 1, 1, 1, 1, 1, 1, 1, 1, 1, 1, 1, 1, 1, 0, 1, 1, 1, 1, 1, 1, 1, 1, 0, 0, 0, 0, 0, 0, 0, 0, 0, 0, 0, 0, 0, 0, 0, 0, 0, 0, 0, 0, 0, 0, 0, 0, 0, 0, 0, 0, 0, 0, 0, 0, 0, 0, 0, 0, 0, 0, 0, 0, 0, 0, 0, 0, 0, 0, 0, 0, 0, 0, 0, 0, 0, 0, 0, 0, 0, 0, 0, 0, 0, 0, 0, 0, 0, 0, 0, 0, 0, 0, 0, 0, 0, 0, 0, 0, 0, 0, 0, 0, 0, 0, 0, 0, 0, 0, 0, 0, 0, 0, 0, 0, 0, 0, 0, 0, 0, 0, 0, 0, 0, 0, 0, 0, 0, 0, 0, 0, 0, 0, 0, 0, 0, 0, 0, 0, 0, 0, 0, 0, 0, 0, 0, 0, 0, 0, 0, 0, 0, 0, 0, 0, 0, 0, 0, 0, 0, 0, 0, 0, 0, 0, 0, 0, 0, 0, 0, 0, 0, 0, 0, 0, 0, 0, 0, 0, 0, 0, 0, 0, 0, 0, 0, 0, 0, 0, 0, 0, 0, 0, 0, 0, 0, 0, 0, 0, 0, 0, 0, 0, 0, 0, 0, 0, 0, 0, 0, 0, 0, 0, 0, 0, 0, 0, 0, 0, 0, 0, 0, 0, 0, 0, 0, 0, 0, 0, 0, 0, 0, 0, 0, 0, 0, 0, 0, 0, 0, 0, 0, 0, 0, 0, 0, 0, 0, 0, 0, 0, 0, 0, 0, 0, 0, 0, 0, 0, 0, 0, 0, 0, 0, 0, 0, 0, 0, 0, 0, 0, 0, 0, 0, 0, 0, 0, 0, 0, 0, 0, 0, 0, 0, 0, 0, 0, 0, 0, 0, 0, 0, 0, 0, 0, 0, 0, 0, 0, 0, 0, 0, 0, 0, 0, 0, 0, 0, 0, 0, 0, 0, 0, 0, 0, 0, 0, 0, 0, 0, 0, 0, 0, 0, 0, 0, 0, 0, 0, 0, 0, 0, 0, 0, 0, 0, 0, 0, 0, 0, 0, 0, 0, 0, 0, 0, 0, 0, 0, 0, 0, 0, 0, 0, 0, 0, 0, 0, 0, 0, 0, 0, 0, 0, 0, 0, 0, 0, 0, 0, 0, 0, 0, 0, 0, 0, 0, 0, 0, 0, 0, 0, 0, 0, 0, 0, 0, 0, 0, 0, 0, 0, 0, 0, 0, 0, 0, 0, 0, 0, 0, 0, 0, 0, 0, 0, 0, 0, 0, 0, 0, 0, 0, 0, 0, 0, 0, 0, 0, 0, 0, 0, 0, 0, 0, 0, 0, 0, 0, 0, 0, 0, 0, 0, 0, 0, 0, 0, 0, 0, 0, 0, 0, 0, 0, 0, 0, 0, 0, 0, 0, 0, 0, 0, 0, 0, 0, 0, 0, 0, 0, 0, 0, 0, 0, 0, 0, 0, 0, 0, 0, 0, 0, 0, 0, 0, 0, 0, 0])
_uv = me_cube_005.uv_layers.new(name='UVMap')
_uv.uv.foreach_set('vector', [0.9072, 0.3598, 0.9216, 0.36, 0.9224, 0.3877, 0.9116, 0.3883, 0.4434, 0.9185, 0.4588, 0.9153, 0.4559, 0.9521, 0.9232, 0.4269, 0.9116, 0.3883, 0.9224, 0.3877, 0.4412, 0.8961, 0.4588, 0.8905, 0.4588, 0.9153, 0.4434, 0.9185, 0.922, 0.3352, 0.9128, 0.3355, 0.9241, 0.3064, 0.925, 0.3085, 0.9403, 0.287, 0.9295, 0.2824, 0.9397, 0.2597, 0.9403, 0.2588, 0.8056, 0.8825, 0.7987, 0.9078, 0.7834, 0.9083, 0.7881, 0.8848, 0.8056, 0.9177, 0.7864, 0.9448, 0.7987, 0.9078, 0.7864, 0.9448, 0.7834, 0.9083, 0.7987, 0.9078, 0.8737, 0.7727, 0.8769, 0.7456, 0.8833, 0.751, 0.8833, 0.7795, 0.1812, 0.9408, 0.1822, 0.9711, 0.1813, 0.9734, 0.1722, 0.943, 0.775, 0.9464, 0.775, 0.973, 0.7747, 0.9722, 0.7647, 0.9512, 0.9849, 0.06936, 0.9859, 0.04121, 0.9877, 0.04118, 0.9876, 0.06914, 0.9859, 0.04121, 0.9902, 0.003091, 0.992, 0.003279, 0.9877, 0.04118, 0.922, 0.3352, 0.925, 0.3085, 0.925, 0.3087, 0.9237, 0.3355, 0.9216, 0.36, 0.922, 0.3352, 0.9237, 0.3355, 0.9242, 0.3603, 0.6546, 0.542, 0.6546, 0.5444, 0.6543, 0.5445, 0.6545, 0.5421, 0.6539, 0.5444, 0.6537, 0.5442, 0.9919, 0.1237, 0.9861, 0.09506, 0.9879, 0.09479, 0.992, 0.1236, 0.9232, 0.4269, 0.9224, 0.3877, 0.9242, 0.3878, 0.925, 0.4268, 0.9224, 0.3877, 0.9216, 0.36, 0.9242, 0.3603, 0.9242, 0.3878, 0.9861, 0.09506, 0.9849, 0.06936, 0.9876, 0.06914, 0.9879, 0.09479, 0.7647, 0.9512, 0.7618, 0.9348, 0.775, 0.9269, 0.775, 0.9464, 0.1722, 0.943, 0.168, 0.9179, 0.1822, 0.9147, 0.1812, 0.9408, 0.4413, 0.8775, 0.4541, 0.8745, 0.4588, 0.8905, 0.4412, 0.8961, 0.9128, 0.3355, 0.922, 0.3352, 0.9216, 0.36, 0.9072, 0.3598, 0.06848, 0.8861, 0.08664, 0.8893, 0.08507, 0.9132, 0.06968, 0.9121, 0.3153, 0.8288, 0.3059, 0.8291, 0.3176, 0.7903, 0.07523, 0.9496, 0.06968, 0.9121, 0.08507, 0.9132, 0.3144, 0.8569, 0.3015, 0.8579, 0.3059, 0.8291, 0.3153, 0.8288, 0.8255, 0.5598, 0.8136, 0.5598, 0.8252, 0.5355, 0.8253, 0.5364, 0.3071, 0.8828, 0.3151, 0.8824, 0.3194, 0.9104, 0.3185, 0.9126, 0.09404, 0.9293, 0.1034, 0.9048, 0.1165, 0.9024, 0.1083, 0.9247, 0.09282, 0.8947, 0.1165, 0.8679, 0.1034, 0.9048, 0.1165, 0.8679, 0.1165, 0.9024, 0.1034, 0.9048, 0.9391, 0.7479, 0.9383, 0.7759, 0.9259, 0.7743, 0.9233, 0.7454, 0.9715, 0.7447, 0.973, 0.7754, 0.972, 0.7777, 0.964, 0.7472, 0.9283, 0.7207, 0.9383, 0.6909, 0.9391, 0.6932, 0.9388, 0.7221, 0.3144, 0.8569, 0.3153, 0.8288, 0.3171, 0.8288, 0.3171, 0.8566, 0.3153, 0.8288, 0.3176, 0.7903, 0.3194, 0.7904, 0.3171, 0.8288, 0.9753, 0.4701, 0.9828, 0.4401, 0.9829, 0.4403, 0.9771, 0.4703, 0.9736, 0.4962, 0.9753, 0.4701, 0.9771, 0.4703, 0.9763, 0.4964, 0.6538, 0.5549, 0.6528, 0.5527, 0.653, 0.5525, 0.6537, 0.5547, 0.6535, 0.5524, 0.6538, 0.5525, 0.3194, 0.9104, 0.3151, 0.8824, 0.3169, 0.882, 0.3194, 0.9102, 0.9812, 0.5608, 0.9747, 0.5243, 0.9765, 0.5243, 0.9829, 0.5606, 0.9747, 0.5243, 0.9736, 0.4962, 0.9763, 0.4964, 0.9765, 0.5243, 0.3151, 0.8824, 0.3144, 0.8569, 0.3171, 0.8566, 0.3169, 0.882, 0.9388, 0.7221, 0.9391, 0.7479, 0.9233, 0.7454, 0.9283, 0.7207, 0.964, 0.7472, 0.9607, 0.7222, 0.973, 0.7186, 0.9715, 0.7447, 0.3151, 0.8824, 0.3071, 0.8828, 0.3015, 0.8579, 0.3144, 0.8569, 0.07384, 0.8679, 0.08664, 0.8692, 0.08664, 0.8893, 0.06848, 0.8861, 0.3444, 0.9699, 0.3281, 0.962, 0.3296, 0.9406, 0.3444, 0.9458, 0.754, 0.9021, 0.7403, 0.9008, 0.7488, 0.8635, 0.3428, 0.9095, 0.3444, 0.9458, 0.3296, 0.9406, 0.7549, 0.9273, 0.7378, 0.9273, 0.7403, 0.9008, 0.754, 0.9021, 0.8269, 0.1093, 0.8345, 0.1007, 0.8459, 0.1268, 0.8451, 0.1262, 0.8345, 0.1007, 0.846, 0.1007, 0.846, 0.1258, 0.8459, 0.1268, 0.9211, 0.07088, 0.9223, 0.04262, 0.9364, 0.04175, 0.9384, 0.0687, 0.9515, 0.8397, 0.95, 0.8672, 0.9368, 0.8664, 0.935, 0.8378, 0.9384, 0.09296, 0.9374, 0.1187, 0.9368, 0.121, 0.9266, 0.09393, 0.9404, 0.814, 0.9508, 0.7857, 0.9515, 0.788, 0.9515, 0.8148, 0.9223, 0.06388, 0.9217, 0.03682, 0.9233, 0.03649, 0.9247, 0.0632, 0.754, 0.9021, 0.7488, 0.8635, 0.7505, 0.8632, 0.7555, 0.9015, 0.6021, 0.8968, 0.6103, 0.8664, 0.6104, 0.8665, 0.6039, 0.8971, 0.6002, 0.9227, 0.6021, 0.8968, 0.6039, 0.8971, 0.6028, 0.9231, 0.9367, 0.1211, 0.937, 0.1187, 0.9372, 0.1186, 0.9368, 0.121, 0.9374, 0.1187, 0.9375, 0.1189, 0.937, 0.1187, 0.9261, 0.08924, 0.9278, 0.08869, 0.9372, 0.1186, 0.6087, 0.9845, 0.6013, 0.9503, 0.603, 0.9504, 0.6104, 0.9845, 0.9261, 0.08924, 0.9223, 0.06388, 0.9247, 0.0632, 0.9278, 0.08869, 0.9515, 0.8148, 0.9515, 0.8397, 0.935, 0.8378, 0.9404, 0.814, 0.9266, 0.09393, 0.9211, 0.07088, 0.9384, 0.0687, 0.9384, 0.09296, 0.7555, 0.9487, 0.744, 0.9479, 0.7378, 0.9273, 0.7549, 0.9273, 0.3417, 0.9846, 0.3295, 0.98, 0.3281, 0.962, 0.3444, 0.9699, 0.95, 0.8672, 0.9456, 0.9059, 0.9368, 0.8664, 0.9299, 0.003091, 0.9364, 0.04175, 0.9223, 0.04262, 0.6013, 0.9503, 0.6002, 0.9227, 0.6028, 0.9231, 0.603, 0.9504, 0.911, 0.8391, 0.9253, 0.8392, 0.9261, 0.8669, 0.9153, 0.8676, 0.9269, 0.9061, 0.9153, 0.8676, 0.9261, 0.8669, 0.9473, 0.2092, 0.9295, 0.2119, 0.9297, 0.1853, 0.9446, 0.1844, 0.9257, 0.8145, 0.9165, 0.8148, 0.9279, 0.7857, 0.9288, 0.7879, 0.9365, 0.2313, 0.9488, 0.2302, 0.9491, 0.2505, 0.9485, 0.2526, 0.9622, 0.04733, 0.9622, 0.07462, 0.947, 0.0772, 0.9445, 0.05184, 0.9328, 0.477, 0.9448, 0.4401, 0.948, 0.48, 0.9581, 0.1141, 0.947, 0.0772, 0.9622, 0.07462, 0.9299, 0.5027, 0.9328, 0.477, 0.948, 0.48, 0.9474, 0.5076, 0.9451, 0.029, 0.9493, 0.005402, 0.9499, 0.003091, 0.9577, 0.02658, 0.9426, 0.5287, 0.9345, 0.5527, 0.934, 0.5503, 0.9301, 0.5259, 0.9473, 0.2092, 0.9446, 0.1844, 0.9458, 0.1835, 0.9491, 0.2078, 0.948, 0.5236, 0.9346, 0.5504, 0.9344, 0.5502, 0.9468, 0.5227, 0.9253, 0.8392, 0.9257, 0.8145, 0.9274, 0.8148, 0.9279, 0.8396, 0.9345, 0.5528, 0.9338, 0.5505, 0.934, 0.5503, 0.9345, 0.5527, 0.9344, 0.5502, 0.9346, 0.5504, 0.9269, 0.9061, 0.9261, 0.8669, 0.9279, 0.8671, 0.9288, 0.906, 0.9261, 0.8669, 0.9253, 0.8392, 0.9279, 0.8396, 0.9279, 0.8671, 0.5678, 0.9526, 0.5703, 0.9286, 0.5723, 0.928, 0.5692, 0.9521, 0.9301, 0.5259, 0.9299, 0.5027, 0.9474, 0.5076, 0.9426, 0.5287, 0.9577, 0.02658, 0.9622, 0.04733, 0.9445, 0.05184, 0.9451, 0.029, 0.9488, 0.2302, 0.9365, 0.2313, 0.9295, 0.2119, 0.9473, 0.2092, 0.9165, 0.8148, 0.9257, 0.8145, 0.9253, 0.8392, 0.911, 0.8391, 0.9446, 0.1844, 0.9297, 0.1853, 0.9345, 0.1471, 0.9446, 0.1844, 0.9345, 0.1471, 0.9359, 0.1465, 0.9458, 0.1835, 0.5721, 0.982, 0.5678, 0.9526, 0.5692, 0.9521, 0.5723, 0.9819, 0.8952, 0.7018, 0.9123, 0.7023, 0.9113, 0.7279, 0.8975, 0.7288, 0.8839, 0.9395, 0.8987, 0.9343, 0.897, 0.9699, 0.9056, 0.7666, 0.8975, 0.7288, 0.9113, 0.7279, 0.8824, 0.9189, 0.8987, 0.9108, 0.8987, 0.9343, 0.8839, 0.9395, 0.8675, 0.7795, 0.8559, 0.7794, 0.8674, 0.7534, 0.8675, 0.7545, 0.8559, 0.7794, 0.8485, 0.7708, 0.8666, 0.7541, 0.8674, 0.7534, 0.9837, 0.178, 0.9882, 0.1496, 0.9969, 0.1465, 0.9958, 0.1742, 0.8952, 0.6038, 0.9042, 0.5674, 0.9105, 0.606, 0.9042, 0.5674, 0.9171, 0.5974, 0.9105, 0.606, 0.8952, 0.6282, 0.8952, 0.6038, 0.9105, 0.606, 0.9127, 0.6324, 0.9949, 0.2003, 0.9969, 0.231, 0.996, 0.2333, 0.9874, 0.203, 0.9108, 0.6521, 0.9066, 0.674, 0.906, 0.6718, 0.8982, 0.6499, 0.9183, 0.2132, 0.9192, 0.1851, 0.921, 0.185, 0.921, 0.2129, 0.9192, 0.1851, 0.9215, 0.1465, 0.9233, 0.1467, 0.921, 0.185, 0.9171, 0.6456, 0.9066, 0.6717, 0.9064, 0.6716, 0.916, 0.6447, 0.9123, 0.7023, 0.9131, 0.6804, 0.9146, 0.6812, 0.9146, 0.7033, 0.9066, 0.6742, 0.9058, 0.672, 0.906, 0.6718, 0.9066, 0.674, 0.9064, 0.6716, 0.9066, 0.6717, 0.9233, 0.2666, 0.919, 0.2386, 0.9208, 0.2383, 0.9233, 0.2664, 0.9056, 0.7666, 0.9113, 0.7279, 0.9128, 0.7285, 0.9073, 0.767, 0.9113, 0.7279, 0.9123, 0.7023, 0.9146, 0.7033, 0.9128, 0.7285, 0.919, 0.2386, 0.9183, 0.2132, 0.921, 0.2129, 0.9208, 0.2383, 0.8982, 0.6499, 0.8952, 0.6282, 0.9127, 0.6324, 0.9108, 0.6521, 0.9874, 0.203, 0.9837, 0.178, 0.9958, 0.1742, 0.9949, 0.2003, 0.919, 0.2386, 0.9109, 0.239, 0.9053, 0.2141, 0.9183, 0.2132, 0.9015, 0.6808, 0.9131, 0.6804, 0.9123, 0.7023, 0.8952, 0.7018, 0.7167, 0.9242, 0.705, 0.9126, 0.7062, 0.8913, 0.7177, 0.8999, 0.7316, 0.8937, 0.7177, 0.8999, 0.7199, 0.8632, 0.7199, 0.8632, 0.7177, 0.8999, 0.7062, 0.8913, 0.7316, 0.9152, 0.7167, 0.9242, 0.7177, 0.8999, 0.7316, 0.8937, 0.9202, 0.9392, 0.9269, 0.9298, 0.9386, 0.9542, 0.9379, 0.9538, 0.9269, 0.9298, 0.9388, 0.9297, 0.9388, 0.9534, 0.9386, 0.9542, 0.194, 0.9099, 0.1969, 0.8811, 0.209, 0.8799, 0.2097, 0.9079, 0.9462, 0.3879, 0.9418, 0.4266, 0.933, 0.3871, 0.8208, 0.1402, 0.8074, 0.1064, 0.8208, 0.1007, 0.9478, 0.3604, 0.9462, 0.3879, 0.933, 0.3871, 0.9312, 0.3585, 0.2092, 0.9335, 0.2097, 0.962, 0.2089, 0.9643, 0.199, 0.9346, 0.9367, 0.3347, 0.947, 0.3064, 0.9478, 0.3087, 0.9478, 0.3356, 0.9749, 0.6315, 0.976, 0.6035, 0.9778, 0.6034, 0.9776, 0.6313, 0.976, 0.6035, 0.9822, 0.5674, 0.9839, 0.5675, 0.9778, 0.6034, 0.9703, 0.03344, 0.9786, 0.003091, 0.9787, 0.003191, 0.9721, 0.0338, 0.9684, 0.05938, 0.9703, 0.03344, 0.9721, 0.0338, 0.971, 0.05976, 0.6192, 0.5577, 0.6192, 0.5601, 0.6189, 0.5602, 0.6191, 0.5578, 0.6184, 0.5601, 0.6182, 0.5599, 0.9838, 0.6878, 0.9766, 0.6577, 0.9783, 0.6574, 0.9839, 0.6876, 0.977, 0.1212, 0.9695, 0.08694, 0.9712, 0.08707, 0.9787, 0.1212, 0.9695, 0.08694, 0.9684, 0.05938, 0.971, 0.05976, 0.9712, 0.08707, 0.9766, 0.6577, 0.9749, 0.6315, 0.9776, 0.6313, 0.9783, 0.6574, 0.9478, 0.3356, 0.9478, 0.3604, 0.9312, 0.3585, 0.9367, 0.3347, 0.199, 0.9346, 0.194, 0.9099, 0.2097, 0.9079, 0.2092, 0.9335, 0.9388, 0.9297, 0.9269, 0.9298, 0.9187, 0.9123, 0.9348, 0.9137, 0.9269, 0.9298, 0.9202, 0.9392, 0.911, 0.9259, 0.9187, 0.9123, 0.2336, 0.9403, 0.2159, 0.9348, 0.2181, 0.9131, 0.2336, 0.916, 0.584, 0.8536, 0.5691, 0.8539, 0.5754, 0.816, 0.2306, 0.8799, 0.2336, 0.916, 0.2181, 0.9131, 0.5857, 0.8785, 0.5678, 0.8805, 0.5691, 0.8539, 0.584, 0.8536, 0.2429, 0.9351, 0.2538, 0.9305, 0.2538, 0.9585, 0.2532, 0.9576, 0.574, 0.9001, 0.5864, 0.8995, 0.5859, 0.9197, 0.5851, 0.9218, 0.1092, 0.71, 0.1035, 0.7355, 0.08835, 0.7368, 0.09203, 0.7133, 0.1111, 0.7451, 0.09312, 0.773, 0.1035, 0.7355, 0.09312, 0.773, 0.08835, 0.7368, 0.1035, 0.7355, 0.1584, 0.9437, 0.1588, 0.9716, 0.1484, 0.9695, 0.1445, 0.9408, 0.5857, 0.8785, 0.584, 0.8536, 0.5852, 0.8529, 0.5876, 0.8772, 0.584, 0.8536, 0.5754, 0.816, 0.5768, 0.8155, 0.5852, 0.8529, 0.9857, 0.8406, 0.9869, 0.8147, 0.9887, 0.815, 0.9884, 0.8408, 0.9468, 0.7463, 0.9461, 0.7486, 0.9458, 0.7486, 0.9467, 0.7464, 0.9454, 0.7484, 0.9453, 0.7481, 0.9461, 0.7486, 0.9468, 0.7752, 0.9456, 0.7759, 0.9458, 0.7486, 0.9908, 0.9066, 0.9867, 0.8688, 0.9885, 0.8688, 0.9926, 0.9064, 0.9867, 0.8688, 0.9857, 0.8406, 0.9884, 0.8408, 0.9885, 0.8688, 0.5864, 0.8995, 0.5857, 0.8785, 0.5876, 0.8772, 0.5876, 0.8985, 0.1576, 0.9176, 0.1584, 0.9437, 0.1445, 0.9408, 0.1488, 0.9157, 0.1111, 0.6913, 0.1092, 0.71, 0.09203, 0.7133, 0.09859, 0.6927, 0.5864, 0.8995, 0.574, 0.9001, 0.5678, 0.8805, 0.5857, 0.8785, 0.2287, 0.9556, 0.2159, 0.9528, 0.2159, 0.9348, 0.2336, 0.9403, 0.8431, 0.5355, 0.843, 0.5585, 0.8431, 0.5593, 0.8316, 0.5356, 0.1488, 0.9157, 0.1579, 0.8853, 0.1588, 0.8876, 0.1576, 0.9176, 0.9869, 0.8147, 0.9926, 0.7857, 0.9926, 0.7858, 0.9887, 0.815, 0.4326, 0.9251, 0.4146, 0.921, 0.4173, 0.8972, 0.4326, 0.8992, 0.2924, 0.9, 0.2803, 0.8989, 0.2902, 0.8606, 0.4289, 0.8614, 0.4326, 0.8992, 0.4173, 0.8972, 0.2926, 0.927, 0.277, 0.9268, 0.2803, 0.8989, 0.2924, 0.9, 0.7888, 0.545, 0.7955, 0.5359, 0.8072, 0.5609, 0.8066, 0.5604, 0.7955, 0.5359, 0.8074, 0.5355, 0.8074, 0.56, 0.8072, 0.5609, 0.3526, 0.8668, 0.3435, 0.9033, 0.3372, 0.8646, 0.5496, 0.8155, 0.559, 0.8536, 0.5441, 0.8554, 0.3526, 0.8424, 0.3526, 0.8668, 0.3372, 0.8646, 0.3351, 0.8381, 0.5616, 0.9043, 0.5593, 0.9298, 0.5587, 0.9321, 0.5492, 0.9061, 0.3369, 0.8185, 0.3411, 0.7964, 0.3418, 0.7987, 0.3495, 0.8206, 0.2926, 0.927, 0.2924, 0.9, 0.2941, 0.8997, 0.2951, 0.9263, 0.2924, 0.9, 0.2902, 0.8606, 0.292, 0.8605, 0.2941, 0.8997, 0.3306, 0.8249, 0.3411, 0.7987, 0.3413, 0.7988, 0.3318, 0.8258, 0.3281, 0.8478, 0.3306, 0.8249, 0.3318, 0.8258, 0.3297, 0.8491, 0.3411, 0.7963, 0.3419, 0.7985, 0.3418, 0.7987, 0.3411, 0.7964, 0.3413, 0.7988, 0.3411, 0.7987, 0.8536, 0.1319, 0.8522, 0.1008, 0.8538, 0.1007, 0.8538, 0.1318, 0.4289, 0.8614, 0.4173, 0.8972, 0.4163, 0.8962, 0.4277, 0.8607, 0.4173, 0.8972, 0.4146, 0.921, 0.4132, 0.9194, 0.4163, 0.8962, 0.2935, 0.9505, 0.2926, 0.927, 0.2951, 0.9263, 0.2951, 0.95, 0.3495, 0.8206, 0.3526, 0.8424, 0.3351, 0.8381, 0.3369, 0.8185, 0.5492, 0.9061, 0.5438, 0.8836, 0.5616, 0.8802, 0.5616, 0.9043, 0.2935, 0.9505, 0.2833, 0.9498, 0.277, 0.9268, 0.2926, 0.927, 0.4266, 0.943, 0.4138, 0.941, 0.4146, 0.921, 0.4326, 0.9251, 0.5438, 0.8836, 0.5441, 0.8554, 0.559, 0.8536, 0.5616, 0.8802, 0.6521, 0.8831, 0.6676, 0.8835, 0.6656, 0.91, 0.6535, 0.9108, 0.3611, 0.6554, 0.3747, 0.6487, 0.3741, 0.6853, 0.661, 0.9492, 0.6535, 0.9108, 0.6656, 0.91, 0.3602, 0.634, 0.3747, 0.6243, 0.3747, 0.6487, 0.3611, 0.6554, 0.3208, 0.9352, 0.3128, 0.9439, 0.3018, 0.9188, 0.3027, 0.9193, 0.3128, 0.9439, 0.3015, 0.9429, 0.3018, 0.9196, 0.3018, 0.9188, 0.9233, 0.6351, 0.9244, 0.6069, 0.9386, 0.606, 0.9406, 0.6329, 0.187, 0.8697, 0.1815, 0.9085, 0.1721, 0.8695, 0.9318, 0.5674, 0.9386, 0.606, 0.9244, 0.6069, 0.187, 0.8432, 0.187, 0.8697, 0.1721, 0.8695, 0.169, 0.8417, 0.9406, 0.657, 0.9395, 0.6825, 0.9389, 0.6848, 0.9288, 0.658, 0.1724, 0.8192, 0.1795, 0.7927, 0.1803, 0.795, 0.1848, 0.8196, 0.8536, 0.5031, 0.8546, 0.4762, 0.8563, 0.4759, 0.856, 0.5025, 0.8546, 0.4762, 0.8635, 0.4433, 0.8651, 0.4432, 0.8563, 0.4759, 0.1703, 0.8245, 0.1798, 0.795, 0.18, 0.7951, 0.1718, 0.825, 0.168, 0.8496, 0.1703, 0.8245, 0.1718, 0.825, 0.1703, 0.8503, 0.1794, 0.7926, 0.1804, 0.7948, 0.1803, 0.795, 0.1795, 0.7927, 0.18, 0.7951, 0.1798, 0.795, 0.8649, 0.5585, 0.8558, 0.5286, 0.8575, 0.5281, 0.8651, 0.5584, 0.661, 0.9492, 0.6656, 0.91, 0.6672, 0.9105, 0.6627, 0.9494, 0.8558, 0.5286, 0.8536, 0.5031, 0.856, 0.5025, 0.8575, 0.5281, 0.1848, 0.8196, 0.187, 0.8432, 0.169, 0.8417, 0.1724, 0.8192, 0.9288, 0.658, 0.9233, 0.6351, 0.9406, 0.6329, 0.9406, 0.657, 0.3015, 0.9429, 0.3128, 0.9439, 0.3208, 0.9619, 0.3057, 0.9589, 0.6599, 0.8609, 0.67, 0.8605, 0.6676, 0.8835, 0.6521, 0.8831, 0.6656, 0.91, 0.6676, 0.8835, 0.67, 0.8844, 0.6672, 0.9105, 0.06396, 0.5112, 0.09467, 0.4748, 0.1179, 0.5011, 0.08781, 0.5368, 0.05028, 0.5636, 0.08781, 0.5368, 0.1132, 0.5636, 0.1132, 0.5636, 0.08781, 0.5368, 0.1179, 0.5011, 0.02571, 0.5385, 0.06396, 0.5112, 0.08781, 0.5368, 0.05028, 0.5636, 0.05802, 0.4615, 0.03973, 0.4848, 0.004222, 0.4459, 0.005734, 0.4447, 0.03973, 0.4848, 0.01537, 0.5009, 0.003089, 0.4472, 0.004222, 0.4459, 0.2954, 0.6341, 0.2722, 0.6594, 0.2429, 0.6242, 0.2657, 0.5983, 0.2708, 0.8605, 0.2708, 0.9243, 0.2429, 0.8956, 0.2481, 0.6853, 0.2429, 0.6242, 0.2722, 0.6594, 0.3333, 0.6604, 0.3094, 0.6853, 0.2722, 0.6594, 0.2954, 0.6341, 0.3015, 0.5852, 0.3526, 0.5697, 0.3534, 0.5704, 0.319, 0.6082, 0.319, 0.6082, 0.3534, 0.5704, 0.354, 0.571, 0.3431, 0.6235, 0.3619, 0.5369, 0.3641, 0.4983, 0.3664, 0.4989, 0.3645, 0.5374, 0.3641, 0.4983, 0.3711, 0.4447, 0.3735, 0.4458, 0.3664, 0.4989, 0.9791, 0.7438, 0.9823, 0.6971, 0.983, 0.6966, 0.9813, 0.7434, 0.9813, 0.7777, 0.9791, 0.7438, 0.9813, 0.7434, 0.9837, 0.7769, 0.9795, 0.6941, 0.9837, 0.6942, 0.9837, 0.695, 0.9799, 0.6943, 0.983, 0.6966, 0.9823, 0.6971, 0.3731, 0.6156, 0.3644, 0.571, 0.3667, 0.5713, 0.3735, 0.6154, 0.9935, 0.4401, 0.9912, 0.5066, 0.9891, 0.5065, 0.9912, 0.4408, 0.9912, 0.5066, 0.9935, 0.5391, 0.9912, 0.5388, 0.9891, 0.5065, 0.3644, 0.571, 0.3619, 0.5369, 0.3645, 0.5374, 0.3667, 0.5713, 0.3431, 0.6235, 0.3333, 0.6604, 0.2954, 0.6341, 0.319, 0.6082, 0.319, 0.6082, 0.2954, 0.6341, 0.2657, 0.5983, 0.3015, 0.5852, 0.01537, 0.5009, 0.03973, 0.4848, 0.06396, 0.5112, 0.02571, 0.5385, 0.03973, 0.4848, 0.05802, 0.4615, 0.09467, 0.4748, 0.06396, 0.5112, 0.4353, 0.5097, 0.4735, 0.537, 0.4489, 0.5621, 0.4115, 0.5354, 0.3815, 0.4997, 0.4115, 0.5354, 0.386, 0.5621, 0.386, 0.5621, 0.4115, 0.5354, 0.4489, 0.5621, 0.4047, 0.4733, 0.4353, 0.5097, 0.4115, 0.5354, 0.3815, 0.4997, 0.4839, 0.4994, 0.4596, 0.4834, 0.4951, 0.4444, 0.4963, 0.4457, 0.4596, 0.4834, 0.4414, 0.46, 0.4936, 0.4432, 0.4951, 0.4444, 0.5615, 0.6317, 0.5849, 0.6572, 0.5479, 0.6836, 0.5239, 0.6585, 0.6137, 0.622, 0.609, 0.6836, 0.5849, 0.6572, 0.6459, 0.8605, 0.6459, 0.9263, 0.6199, 0.8942, 0.5908, 0.5959, 0.6137, 0.622, 0.5849, 0.6572, 0.5615, 0.6317, 0.5138, 0.6214, 0.5025, 0.5687, 0.5031, 0.568, 0.5377, 0.6058, 0.5377, 0.6058, 0.5031, 0.568, 0.5039, 0.5674, 0.5549, 0.5828, 0.991, 0.6657, 0.9901, 0.6286, 0.9924, 0.6289, 0.9936, 0.6658, 0.9901, 0.6286, 0.9911, 0.5674, 0.9936, 0.5682, 0.9924, 0.6289, 0.8776, 0.6176, 0.8886, 0.5674, 0.889, 0.5675, 0.88, 0.6171, 0.8736, 0.6554, 0.8776, 0.6176, 0.88, 0.6171, 0.8763, 0.6547, 0.9839, 0.3314, 0.987, 0.3288, 0.9876, 0.3293, 0.9843, 0.3313, 0.9882, 0.3307, 0.9881, 0.3314, 0.987, 0.3288, 0.9837, 0.277, 0.9859, 0.2777, 0.9876, 0.3293, 0.8866, 0.7393, 0.8758, 0.6942, 0.8782, 0.6933, 0.889, 0.7382, 0.8758, 0.6942, 0.8736, 0.6554, 0.8763, 0.6547, 0.8782, 0.6933, 0.9837, 0.277, 0.9857, 0.2395, 0.9882, 0.2405, 0.9859, 0.2777, 0.5549, 0.5828, 0.5908, 0.5959, 0.5615, 0.6317, 0.5377, 0.6058, 0.5377, 0.6058, 0.5615, 0.6317, 0.5239, 0.6585, 0.5138, 0.6214, 0.4414, 0.46, 0.4596, 0.4834, 0.4353, 0.5097, 0.4047, 0.4733, 0.4596, 0.4834, 0.4839, 0.4994, 0.4735, 0.537, 0.4353, 0.5097, 0.1855, 0.5108, 0.2143, 0.4745, 0.2368, 0.5009, 0.2085, 0.5366, 0.1707, 0.5637, 0.2085, 0.5366, 0.2316, 0.5637, 0.2316, 0.5637, 0.2085, 0.5366, 0.2368, 0.5009, 0.147, 0.5385, 0.1855, 0.5108, 0.2085, 0.5366, 0.1707, 0.5637, 0.1784, 0.4613, 0.1615, 0.4845, 0.1255, 0.4458, 0.1266, 0.4447, 0.1615, 0.4845, 0.1367, 0.5008, 0.1241, 0.4472, 0.1255, 0.4458, 0.1698, 0.6045, 0.1706, 0.5698, 0.2149, 0.5774, 0.2149, 0.6122, 0.4934, 0.6924, 0.4934, 0.7557, 0.4653, 0.7274, 0.06191, 0.8619, 0.06191, 0.9275, 0.03625, 0.9003, 0.1241, 0.6094, 0.1256, 0.5746, 0.1706, 0.5698, 0.1698, 0.6045, 0.1966, 0.6458, 0.1685, 0.6914, 0.1676, 0.6914, 0.169, 0.6399, 0.169, 0.6399, 0.1676, 0.6914, 0.1666, 0.6913, 0.1407, 0.6441, 0.7618, 0.8254, 0.7709, 0.7938, 0.7731, 0.7947, 0.7644, 0.8264, 0.7157, 0.9306, 0.7157, 0.9942, 0.7133, 0.9934, 0.7135, 0.9304, 0.9564, 0.4886, 0.9656, 0.4435, 0.9663, 0.443, 0.9586, 0.4885, 0.9542, 0.522, 0.9564, 0.4886, 0.9586, 0.4885, 0.9567, 0.5216, 0.9633, 0.4401, 0.9674, 0.4408, 0.9673, 0.4416, 0.9636, 0.4403, 0.9663, 0.443, 0.9656, 0.4435, 0.7725, 0.9204, 0.7638, 0.8656, 0.7661, 0.8663, 0.7731, 0.9207, 0.7071, 0.9304, 0.7071, 0.9969, 0.7052, 0.9965, 0.705, 0.9308, 0.9652, 0.5435, 0.9542, 0.522, 0.9567, 0.5216, 0.9674, 0.5431, 0.7638, 0.8656, 0.7618, 0.8254, 0.7644, 0.8264, 0.7661, 0.8663, 0.1407, 0.6441, 0.1241, 0.6094, 0.1698, 0.6045, 0.169, 0.6399, 0.169, 0.6399, 0.1698, 0.6045, 0.2149, 0.6122, 0.1966, 0.6458, 0.1367, 0.5008, 0.1615, 0.4845, 0.1855, 0.5108, 0.147, 0.5385, 0.1615, 0.4845, 0.1784, 0.4613, 0.2143, 0.4745, 0.1855, 0.5108, 0.4398, 0.635, 0.47, 0.5986, 0.491, 0.6247, 0.4615, 0.6603, 0.0284, 0.9247, 0.003089, 0.8867, 0.0281, 0.8619, 0.483, 0.6862, 0.4615, 0.6603, 0.491, 0.6247, 0.4002, 0.6614, 0.4398, 0.635, 0.4615, 0.6603, 0.4226, 0.6862, 0.4349, 0.5853, 0.4171, 0.6087, 0.383, 0.5696, 0.3841, 0.5683, 0.4171, 0.6087, 0.3917, 0.6241, 0.3815, 0.5707, 0.383, 0.5696, 0.666, 0.6014, 0.6668, 0.5674, 0.7115, 0.5755, 0.7115, 0.6097, 0.1441, 0.8791, 0.1241, 0.8226, 0.1619, 0.8362, 0.1241, 0.8226, 0.1619, 0.7926, 0.1619, 0.8362, 0.6199, 0.606, 0.6214, 0.5719, 0.6668, 0.5674, 0.666, 0.6014, 0.6931, 0.6426, 0.6646, 0.6872, 0.6637, 0.6871, 0.6652, 0.6362, 0.6652, 0.6362, 0.6637, 0.6871, 0.6627, 0.6871, 0.6366, 0.6403, 0.9539, 0.3299, 0.962, 0.2963, 0.9643, 0.2974, 0.9566, 0.3309, 0.0284, 0.9247, 0.0281, 0.8619, 0.03008, 0.8619, 0.03008, 0.9238, 0.8557, 0.6178, 0.867, 0.5674, 0.8674, 0.5675, 0.8581, 0.6174, 0.8515, 0.6558, 0.8557, 0.6178, 0.8581, 0.6174, 0.8542, 0.6551, 0.6299, 0.5565, 0.6266, 0.5538, 0.6272, 0.5531, 0.6297, 0.5562, 0.629, 0.5524, 0.6299, 0.5524, 0.9638, 0.4263, 0.9556, 0.3707, 0.9579, 0.3714, 0.9643, 0.4266, 0.8651, 0.7386, 0.8537, 0.6944, 0.8561, 0.6936, 0.8674, 0.7376, 0.8537, 0.6944, 0.8515, 0.6558, 0.8542, 0.6551, 0.8561, 0.6936, 0.9556, 0.3707, 0.9539, 0.3299, 0.9566, 0.3309, 0.9579, 0.3714, 0.6366, 0.6403, 0.6199, 0.606, 0.666, 0.6014, 0.6652, 0.6362, 0.6652, 0.6362, 0.666, 0.6014, 0.7115, 0.6097, 0.6931, 0.6426, 0.3917, 0.6241, 0.4171, 0.6087, 0.4398, 0.635, 0.4002, 0.6614, 0.4171, 0.6087, 0.4349, 0.5853, 0.47, 0.5986, 0.4398, 0.635, 0.5536, 0.51, 0.5932, 0.5364, 0.5707, 0.5612, 0.532, 0.5353, 0.5025, 0.4997, 0.532, 0.5353, 0.5104, 0.5612, 0.5104, 0.5612, 0.532, 0.5353, 0.5707, 0.5612, 0.5235, 0.4736, 0.5536, 0.51, 0.532, 0.5353, 0.5025, 0.4997, 0.6017, 0.4991, 0.5764, 0.4837, 0.6105, 0.4445, 0.612, 0.4456, 0.5764, 0.4837, 0.5586, 0.4602, 0.6094, 0.4432, 0.6105, 0.4445, 0.5484, 0.7754, 0.5491, 0.8093, 0.504, 0.8044, 0.5025, 0.7704, 0.8583, 0.8739, 0.8389, 0.8214, 0.8762, 0.8312, 0.8389, 0.8214, 0.8762, 0.7857, 0.8762, 0.8312, 0.594, 0.7674, 0.594, 0.8015, 0.5491, 0.8093, 0.5484, 0.7754, 0.5193, 0.7363, 0.5455, 0.6898, 0.5465, 0.6899, 0.5476, 0.7407, 0.5476, 0.7407, 0.5465, 0.6899, 0.5474, 0.6898, 0.5757, 0.7345, 0.6002, 0.7836, 0.6023, 0.7451, 0.6046, 0.7458, 0.6028, 0.7841, 0.6023, 0.7451, 0.6082, 0.6898, 0.6106, 0.6908, 0.6046, 0.7458, 0.959, 0.8403, 0.9668, 0.7858, 0.9673, 0.7857, 0.9614, 0.8395, 0.9577, 0.8805, 0.959, 0.8403, 0.9614, 0.8395, 0.9603, 0.8794, 0.6299, 0.542, 0.6299, 0.5462, 0.629, 0.5461, 0.6297, 0.5423, 0.6272, 0.5453, 0.6266, 0.5447, 0.6102, 0.8602, 0.6022, 0.8169, 0.6045, 0.8172, 0.6106, 0.86, 0.5891, 0.928, 0.5891, 0.9944, 0.5873, 0.994, 0.587, 0.9284, 0.965, 0.9175, 0.9577, 0.8805, 0.9603, 0.8794, 0.9673, 0.9164, 0.6022, 0.8169, 0.6002, 0.7836, 0.6028, 0.7841, 0.6045, 0.8172, 0.5757, 0.7345, 0.594, 0.7674, 0.5484, 0.7754, 0.5476, 0.7407, 0.5476, 0.7407, 0.5484, 0.7754, 0.5025, 0.7704, 0.5193, 0.7363, 0.5586, 0.4602, 0.5764, 0.4837, 0.5536, 0.51, 0.5235, 0.4736, 0.5764, 0.4837, 0.6017, 0.4991, 0.5932, 0.5364, 0.5536, 0.51, 0.2943, 0.5107, 0.3328, 0.5384, 0.3091, 0.5635, 0.2713, 0.5365, 0.2429, 0.5009, 0.2713, 0.5365, 0.2481, 0.5635, 0.2481, 0.5635, 0.2713, 0.5365, 0.3091, 0.5635, 0.2654, 0.4745, 0.2943, 0.5107, 0.2713, 0.5365, 0.2429, 0.5009, 0.3431, 0.5008, 0.3183, 0.4845, 0.3543, 0.4458, 0.3558, 0.4472, 0.3183, 0.4845, 0.3014, 0.4612, 0.3532, 0.4447, 0.3543, 0.4458, 0.0626, 0.6338, 0.08583, 0.6591, 0.04872, 0.6851, 0.02484, 0.6602, 0.114, 0.6241, 0.1093, 0.6851, 0.08583, 0.6591, 0.407, 0.8607, 0.407, 0.9268, 0.3815, 0.8955, 0.09128, 0.5982, 0.114, 0.6241, 0.08583, 0.6591, 0.0626, 0.6338, 0.01463, 0.6234, 0.003089, 0.5711, 0.003853, 0.5704, 0.03878, 0.608, 0.03878, 0.608, 0.003853, 0.5704, 0.004479, 0.5698, 0.05555, 0.5852, 0.2211, 0.5975, 0.2304, 0.5698, 0.2326, 0.5707, 0.2237, 0.5984, 0.3526, 0.9095, 0.3526, 0.9715, 0.3506, 0.9716, 0.3509, 0.9104, 0.9567, 0.2024, 0.9646, 0.1467, 0.9651, 0.1465, 0.9591, 0.2016, 0.9553, 0.2433, 0.9567, 0.2024, 0.9591, 0.2016, 0.958, 0.2422, 0.2285, 0.691, 0.2313, 0.6881, 0.2319, 0.6886, 0.2289, 0.6908, 0.2326, 0.6899, 0.2326, 0.6906, 0.2313, 0.6881, 0.2228, 0.6358, 0.2251, 0.6363, 0.2319, 0.6886, 0.5808, 0.928, 0.5808, 0.9948, 0.5787, 0.9947, 0.5785, 0.9286, 0.9628, 0.2788, 0.9553, 0.2433, 0.958, 0.2422, 0.9651, 0.2777, 0.2228, 0.6358, 0.2211, 0.5975, 0.2237, 0.5984, 0.2251, 0.6363, 0.05555, 0.5852, 0.09128, 0.5982, 0.0626, 0.6338, 0.03878, 0.608, 0.03878, 0.608, 0.0626, 0.6338, 0.02484, 0.6602, 0.01463, 0.6234, 0.3014, 0.4612, 0.3183, 0.4845, 0.2943, 0.5107, 0.2654, 0.4745, 0.3183, 0.4845, 0.3431, 0.5008, 0.3328, 0.5384, 0.2943, 0.5107, 0.2939, 0.8544, 0.2429, 0.8544, 0.2491, 0.83, 0.2953, 0.8282, 0.07443, 0.8158, 0.1162, 0.8258, 0.1025, 0.8617, 0.2883, 0.7903, 0.2953, 0.8282, 0.2491, 0.83, 0.06848, 0.79, 0.1162, 0.7992, 0.1162, 0.8258, 0.07443, 0.8158, 0.6369, 0.5008, 0.6614, 0.4719, 0.6974, 0.5351, 0.6959, 0.5358, 0.6614, 0.4719, 0.6988, 0.4655, 0.6988, 0.5342, 0.6974, 0.5351, 0.5025, 0.8723, 0.5085, 0.8438, 0.5376, 0.8556, 0.5376, 0.8862, 0.2357, 0.7518, 0.2232, 0.7966, 0.1999, 0.7667, 0.534, 0.8155, 0.5376, 0.8556, 0.5085, 0.8438, 0.2357, 0.722, 0.2357, 0.7518, 0.1999, 0.7667, 0.194, 0.7385, 0.818, 0.2614, 0.818, 0.3269, 0.8172, 0.3274, 0.7816, 0.2683, 0.7816, 0.2683, 0.8172, 0.3274, 0.8165, 0.3278, 0.7588, 0.2975, 0.8854, 0.3329, 0.8987, 0.3064, 0.901, 0.3089, 0.8889, 0.3364, 0.8502, 0.9674, 0.8389, 0.9234, 0.8421, 0.9234, 0.8535, 0.9665, 0.8634, 0.07131, 0.8858, 0.005145, 0.8863, 0.004864, 0.8657, 0.06918, 0.8704, 0.1015, 0.8634, 0.07131, 0.8657, 0.06918, 0.8737, 0.09829, 0.8846, 0.003091, 0.8871, 0.003606, 0.8869, 0.004044, 0.8847, 0.003186, 0.8863, 0.004864, 0.8858, 0.005145, 0.9007, 0.4284, 0.8783, 0.3628, 0.8808, 0.3651, 0.901, 0.4286, 0.8389, 0.9234, 0.8502, 0.8801, 0.8535, 0.8809, 0.8421, 0.9234, 0.8849, 0.1261, 0.8704, 0.1015, 0.8737, 0.09829, 0.8871, 0.1238, 0.8783, 0.3628, 0.8854, 0.3329, 0.8889, 0.3364, 0.8808, 0.3651, 0.2293, 0.6976, 0.2357, 0.722, 0.194, 0.7385, 0.1997, 0.7097, 0.7816, 0.2683, 0.7684, 0.2463, 0.8176, 0.2412, 0.818, 0.2614, 0.6988, 0.4655, 0.6614, 0.4719, 0.6475, 0.4475, 0.6977, 0.4432, 0.6614, 0.4719, 0.6369, 0.5008, 0.6182, 0.4885, 0.6475, 0.4475, 0.7588, 0.09098, 0.7877, 0.06703, 0.7938, 0.09606, 0.7706, 0.1168, 0.4263, 0.8298, 0.3815, 0.8281, 0.3886, 0.7902, 0.8012, 0.1403, 0.7706, 0.1168, 0.7938, 0.09606, 0.435, 0.8545, 0.3848, 0.8545, 0.3815, 0.8281, 0.4263, 0.8298, 0.2605, 0.7487, 0.2844, 0.7199, 0.3204, 0.7834, 0.3191, 0.7841, 0.2844, 0.7199, 0.3219, 0.7138, 0.3219, 0.7825, 0.3204, 0.7834, 0.7393, 0.6189, 0.7599, 0.6008, 0.79, 0.6332, 0.7721, 0.6525, 0.7378, 0.5674, 0.79, 0.5783, 0.7599, 0.6008, 0.79, 0.5783, 0.79, 0.6332, 0.7599, 0.6008, 0.7176, 0.5837, 0.7378, 0.5674, 0.7599, 0.6008, 0.7393, 0.6189, 0.7588, 0.3655, 0.8165, 0.334, 0.8173, 0.3344, 0.7816, 0.3942, 0.7816, 0.3942, 0.8173, 0.3344, 0.818, 0.3349, 0.818, 0.4003, 0.8895, 0.8132, 0.9024, 0.7857, 0.9048, 0.7883, 0.8931, 0.8168, 0.8712, 0.9666, 0.8597, 0.9236, 0.863, 0.9236, 0.8745, 0.9658, 0.782, 0.04251, 0.8012, 0.003091, 0.8011, 0.003435, 0.7845, 0.04139, 0.7877, 0.06703, 0.782, 0.04251, 0.7845, 0.04139, 0.7915, 0.06503, 0.6387, 0.542, 0.6387, 0.5448, 0.638, 0.5444, 0.6386, 0.5421, 0.6366, 0.5435, 0.6361, 0.5429, 0.9045, 0.9046, 0.8824, 0.842, 0.8849, 0.8443, 0.9048, 0.9046, 0.8597, 0.9236, 0.8712, 0.8801, 0.8745, 0.881, 0.863, 0.9236, 0.7938, 0.09606, 0.7877, 0.06703, 0.7915, 0.06503, 0.7963, 0.09464, 0.8824, 0.842, 0.8895, 0.8132, 0.8931, 0.8168, 0.8849, 0.8443, 0.818, 0.4003, 0.8177, 0.4206, 0.7684, 0.4165, 0.7816, 0.3942, 0.7238, 0.6351, 0.7393, 0.6189, 0.7721, 0.6525, 0.7484, 0.6613, 0.3219, 0.7138, 0.2844, 0.7199, 0.2712, 0.6953, 0.3217, 0.6915, 0.2844, 0.7199, 0.2605, 0.7487, 0.2429, 0.7362, 0.2712, 0.6953, 0.1879, 0.7378, 0.1879, 0.7864, 0.1638, 0.786, 0.162, 0.7406, 0.1492, 0.7012, 0.162, 0.7406, 0.1241, 0.7474, 0.1241, 0.7474, 0.162, 0.7406, 0.1638, 0.786, 0.1725, 0.6976, 0.1879, 0.7378, 0.162, 0.7406, 0.1492, 0.7012, 0.3984, 0.7504, 0.4217, 0.7206, 0.4576, 0.7832, 0.4563, 0.784, 0.4217, 0.7206, 0.4589, 0.7139, 0.4591, 0.7824, 0.4576, 0.7832, 0.8327, 0.8117, 0.8327, 0.8398, 0.7872, 0.8377, 0.7834, 0.8102, 0.8703, 0.2008, 0.8577, 0.2455, 0.8346, 0.2155, 0.8259, 0.8763, 0.7872, 0.8377, 0.8327, 0.8398, 0.8703, 0.171, 0.8703, 0.2008, 0.8346, 0.2155, 0.8287, 0.1873, 0.6793, 0.7886, 0.6793, 0.8535, 0.6786, 0.8539, 0.6429, 0.7945, 0.6429, 0.7945, 0.6786, 0.8539, 0.6778, 0.8544, 0.6199, 0.8232, 0.9006, 0.03103, 0.9125, 0.003091, 0.9149, 0.005559, 0.9042, 0.03452, 0.135, 0.9719, 0.1241, 0.9294, 0.1274, 0.9293, 0.1383, 0.9711, 0.8736, 0.5062, 0.8965, 0.4404, 0.8969, 0.4401, 0.876, 0.5041, 0.8804, 0.5364, 0.8736, 0.5062, 0.876, 0.5041, 0.8837, 0.5333, 0.6475, 0.542, 0.6475, 0.5447, 0.6468, 0.5444, 0.6474, 0.5421, 0.6454, 0.5435, 0.6449, 0.543, 0.9147, 0.1191, 0.8933, 0.05925, 0.8958, 0.06146, 0.9149, 0.119, 0.1241, 0.9294, 0.135, 0.8853, 0.1383, 0.8861, 0.1274, 0.9293, 0.8947, 0.5612, 0.8804, 0.5364, 0.8837, 0.5333, 0.8969, 0.5589, 0.8933, 0.05925, 0.9006, 0.03103, 0.9042, 0.03452, 0.8958, 0.06146, 0.8638, 0.1465, 0.8703, 0.171, 0.8287, 0.1873, 0.8343, 0.1584, 0.8281, 0.7872, 0.8327, 0.8117, 0.7834, 0.8102, 0.791, 0.7857, 0.4589, 0.7139, 0.4217, 0.7206, 0.409, 0.6971, 0.4591, 0.6924, 0.4217, 0.7206, 0.3984, 0.7504, 0.3815, 0.7392, 0.409, 0.6971, 0.8242, 0.2723, 0.8564, 0.2532, 0.8578, 0.2828, 0.8318, 0.2997, 0.4823, 0.8393, 0.4485, 0.82, 0.473, 0.7902, 0.8581, 0.3278, 0.8318, 0.2997, 0.8578, 0.2828, 0.4811, 0.8677, 0.4412, 0.8468, 0.4485, 0.82, 0.4823, 0.8393, 0.6988, 0.7621, 0.6613, 0.7556, 0.6973, 0.6943, 0.6988, 0.6951, 0.6613, 0.7556, 0.6374, 0.7259, 0.696, 0.6934, 0.6973, 0.6943, 0.8572, 0.03019, 0.8572, 0.0582, 0.8118, 0.05446, 0.8074, 0.02701, 0.8297, 0.3742, 0.8583, 0.334, 0.8721, 0.3686, 0.848, 0.09454, 0.8118, 0.05446, 0.8572, 0.0582, 0.8242, 0.4032, 0.8297, 0.3742, 0.8721, 0.3686, 0.8721, 0.3974, 0.0623, 0.79, 0.0623, 0.8548, 0.06155, 0.8552, 0.02588, 0.7968, 0.02588, 0.7968, 0.06155, 0.8552, 0.0608, 0.8557, 0.003089, 0.8261, 0.4811, 0.8677, 0.4823, 0.8393, 0.4846, 0.8398, 0.4846, 0.8684, 0.5127, 0.9797, 0.5025, 0.9364, 0.5057, 0.9364, 0.5161, 0.9789, 0.465, 0.9415, 0.4779, 0.8749, 0.4783, 0.8745, 0.4669, 0.9393, 0.4758, 0.9703, 0.465, 0.9415, 0.4669, 0.9393, 0.4783, 0.9671, 0.9808, 0.4266, 0.9819, 0.4242, 0.9824, 0.4247, 0.981, 0.4265, 0.9833, 0.426, 0.9836, 0.4266, 0.9819, 0.4242, 0.9705, 0.3652, 0.9722, 0.3668, 0.9824, 0.4247, 0.5025, 0.9364, 0.5127, 0.8924, 0.5161, 0.8933, 0.5057, 0.9364, 0.8578, 0.2828, 0.8564, 0.2532, 0.8605, 0.2518, 0.8605, 0.2818, 0.9705, 0.3652, 0.9814, 0.338, 0.9836, 0.3402, 0.9722, 0.3668, 0.8278, 0.4286, 0.8242, 0.4032, 0.8721, 0.3974, 0.8626, 0.4241, 0.8509, 0.005921, 0.8572, 0.03019, 0.8074, 0.02701, 0.8138, 0.003091, 0.6374, 0.7259, 0.6613, 0.7556, 0.6481, 0.778, 0.6199, 0.7359, 0.6613, 0.7556, 0.6988, 0.7621, 0.6986, 0.7824, 0.6481, 0.778, 0.8225, 0.1866, 0.8225, 0.235, 0.7986, 0.2346, 0.7967, 0.1894, 0.7837, 0.1502, 0.7967, 0.1894, 0.7588, 0.1963, 0.7588, 0.1963, 0.7967, 0.1894, 0.7986, 0.2346, 0.807, 0.1465, 0.8225, 0.1866, 0.7967, 0.1894, 0.7837, 0.1502, 0.7824, 0.5134, 0.7452, 0.5067, 0.7811, 0.4441, 0.7826, 0.4449, 0.7452, 0.5067, 0.7219, 0.4771, 0.7798, 0.4432, 0.7811, 0.4441, 0.194, 0.8596, 0.2001, 0.831, 0.2291, 0.8431, 0.2291, 0.8737, 0.8013, 0.6086, 0.8332, 0.5674, 0.8453, 0.6029, 0.2257, 0.8028, 0.2291, 0.8431, 0.2001, 0.831, 0.7962, 0.6367, 0.8013, 0.6086, 0.8453, 0.6029, 0.8453, 0.6313, 0.8474, 0.463, 0.8474, 0.5285, 0.8466, 0.5289, 0.8112, 0.4696, 0.8112, 0.4696, 0.8466, 0.5289, 0.8459, 0.5294, 0.7888, 0.4989, 0.8835, 0.1731, 0.8968, 0.1465, 0.8992, 0.149, 0.8871, 0.1766, 0.5326, 0.9789, 0.5222, 0.9353, 0.5256, 0.9353, 0.536, 0.9781, 0.991, 0.4056, 0.9914, 0.3405, 0.9918, 0.34, 0.9925, 0.4033, 0.9577, 0.9508, 0.9583, 0.9246, 0.9612, 0.9237, 0.9621, 0.9491, 0.9898, 0.3385, 0.9925, 0.338, 0.9924, 0.3387, 0.9899, 0.3386, 0.9918, 0.34, 0.9914, 0.3405, 0.8988, 0.269, 0.8764, 0.203, 0.8789, 0.2053, 0.8992, 0.2691, 0.5222, 0.9353, 0.5326, 0.8924, 0.536, 0.8933, 0.5256, 0.9353, 0.9591, 0.9807, 0.9577, 0.9508, 0.9621, 0.9491, 0.9621, 0.9795, 0.8764, 0.203, 0.8835, 0.1731, 0.8871, 0.1766, 0.8789, 0.2053, 0.8009, 0.661, 0.7962, 0.6367, 0.8453, 0.6313, 0.837, 0.6566, 0.8112, 0.4696, 0.7984, 0.4478, 0.8473, 0.4432, 0.8474, 0.463, 0.7219, 0.4771, 0.7452, 0.5067, 0.7325, 0.5303, 0.705, 0.4883, 0.7452, 0.5067, 0.7824, 0.5134, 0.7826, 0.5349, 0.7325, 0.5303, 0.7556, 0.857, 0.705, 0.857, 0.709, 0.8337, 0.7554, 0.8316, 0.3697, 0.7413, 0.3412, 0.715, 0.3718, 0.6915, 0.7481, 0.7938, 0.7554, 0.8316, 0.709, 0.8337, 0.3622, 0.7687, 0.3281, 0.7394, 0.3412, 0.715, 0.3697, 0.7413, 0.08217, 0.7615, 0.04464, 0.7554, 0.0807, 0.692, 0.08217, 0.6929, 0.04464, 0.7554, 0.02072, 0.7266, 0.07934, 0.6913, 0.0807, 0.692, 0.7265, 0.7451, 0.7471, 0.727, 0.7772, 0.7596, 0.7594, 0.7788, 0.7251, 0.6934, 0.7772, 0.7045, 0.7471, 0.727, 0.7772, 0.7045, 0.7772, 0.7596, 0.7471, 0.727, 0.705, 0.7097, 0.7251, 0.6934, 0.7471, 0.727, 0.7265, 0.7451, 0.7834, 0.7242, 0.8408, 0.6934, 0.8416, 0.6939, 0.8062, 0.7534, 0.8062, 0.7534, 0.8416, 0.6939, 0.8423, 0.6943, 0.8423, 0.7598, 0.3622, 0.7687, 0.3697, 0.7413, 0.3718, 0.7423, 0.3654, 0.7701, 0.8226, 0.9691, 0.8117, 0.9253, 0.815, 0.9252, 0.826, 0.9682, 0.9031, 0.4943, 0.9236, 0.4401, 0.9237, 0.4403, 0.9057, 0.4924, 0.9104, 0.5212, 0.9031, 0.4943, 0.9057, 0.4924, 0.9141, 0.518, 0.003089, 0.9801, 0.004365, 0.9776, 0.004845, 0.9782, 0.003239, 0.98, 0.005654, 0.9797, 0.005884, 0.9805, 0.004365, 0.9776, 0.004694, 0.9309, 0.005884, 0.9318, 0.004845, 0.9782, 0.8117, 0.9253, 0.8226, 0.8825, 0.826, 0.8833, 0.815, 0.9252, 0.9212, 0.5496, 0.9104, 0.5212, 0.9141, 0.518, 0.9237, 0.5473, 0.353, 0.7894, 0.3622, 0.7687, 0.3654, 0.7701, 0.3551, 0.7901, 0.8423, 0.7598, 0.8417, 0.7795, 0.793, 0.7753, 0.8062, 0.7534, 0.7111, 0.7613, 0.7265, 0.7451, 0.7594, 0.7788, 0.7358, 0.7876, 0.02072, 0.7266, 0.04464, 0.7554, 0.03142, 0.7799, 0.003089, 0.7391, 0.04464, 0.7554, 0.08217, 0.7615, 0.08192, 0.7838, 0.03142, 0.7799, 0.2407, 0.1907, 0.2237, 0.164, 0.2891, 0.1117, 0.3118, 0.1473, 0.333, 0.1837, 0.3118, 0.1473, 0.3753, 0.1085, 0.3753, 0.1085, 0.3118, 0.1473, 0.2891, 0.1117, 0.2566, 0.218, 0.2407, 0.1907, 0.3118, 0.1473, 0.333, 0.1837, 0.2237, 0.164, 0.2407, 0.1907, 0.1939, 0.2192, 0.1929, 0.2177, 0.2407, 0.1907, 0.2566, 0.218, 0.1948, 0.2209, 0.1939, 0.2192, 0.6194, 0.2505, 0.6899, 0.2937, 0.6674, 0.3285, 0.6025, 0.2763, 0.7105, 0.2579, 0.7526, 0.3322, 0.6899, 0.2937, 0.7526, 0.3322, 0.6674, 0.3285, 0.6899, 0.2937, 0.6346, 0.2239, 0.7105, 0.2579, 0.6899, 0.2937, 0.6194, 0.2505, 0.6025, 0.2763, 0.5717, 0.2226, 0.5723, 0.2218, 0.6194, 0.2505, 0.6194, 0.2505, 0.5723, 0.2218, 0.5727, 0.2209, 0.6346, 0.2239, 0.3749, 0.887, 0.3749, 0.9692, 0.3726, 0.9687, 0.3726, 0.8869, 0.9515, 0.912, 0.9515, 0.9919, 0.9492, 0.9915, 0.9493, 0.9126, 0.5733, 0.2202, 0.5727, 0.2209, 0.5698, 0.2203, 0.6383, 0.5531, 0.6383, 0.5566, 0.636, 0.5572, 0.636, 0.5524, 0.9899, 0.7649, 0.9899, 0.6945, 0.9922, 0.6941, 0.9922, 0.7643, 0.1939, 0.2192, 0.1948, 0.2209, 0.1914, 0.2208, 0.5727, 0.2209, 0.5727, 0.2184, 0.6346, 0.2143, 0.6346, 0.2239, 0.988, 0.9127, 0.988, 0.9861, 0.9858, 0.9854, 0.9857, 0.9129, 0.5723, 0.2218, 0.5717, 0.2226, 0.5698, 0.2203, 0.1929, 0.2177, 0.1939, 0.2192, 0.1914, 0.2208, 0.5717, 0.2226, 0.5713, 0.2234, 0.5698, 0.2203, 0.5727, 0.2209, 0.5723, 0.2218, 0.5698, 0.2203, 0.1891, 0.1617, 0.1581, 0.1627, 0.1464, 0.07911, 0.1878, 0.07781, 0.2299, 0.07855, 0.1878, 0.07781, 0.1873, 0.003091, 0.1873, 0.003091, 0.1878, 0.07781, 0.1464, 0.07911, 0.2207, 0.1623, 0.1891, 0.1617, 0.1878, 0.07781, 0.2299, 0.07855, 0.1581, 0.1627, 0.1891, 0.1617, 0.1903, 0.2172, 0.1885, 0.2173, 0.1891, 0.1617, 0.2207, 0.1623, 0.1922, 0.2173, 0.1903, 0.2172, 0.5678, 0.2794, 0.5663, 0.3628, 0.5254, 0.3614, 0.5373, 0.2782, 0.6074, 0.3621, 0.5651, 0.437, 0.5663, 0.3628, 0.5651, 0.437, 0.5254, 0.3614, 0.5663, 0.3628, 0.5983, 0.2787, 0.6074, 0.3621, 0.5663, 0.3628, 0.5678, 0.2794, 0.5373, 0.2782, 0.5678, 0.2237, 0.5688, 0.2238, 0.5678, 0.2794, 0.5678, 0.2794, 0.5688, 0.2238, 0.5698, 0.2237, 0.5983, 0.2787, 0.3749, 0.7963, 0.3749, 0.8807, 0.3726, 0.8803, 0.3726, 0.7963, 0.8689, 0.2518, 0.8689, 0.3268, 0.8666, 0.3265, 0.8667, 0.2525, 0.5706, 0.2238, 0.5698, 0.2237, 0.5688, 0.2209, 0.5373, 0.2782, 0.5332, 0.2758, 0.5659, 0.2226, 0.5678, 0.2237, 0.9735, 0.8647, 0.9772, 0.7889, 0.9794, 0.7893, 0.9757, 0.8647, 0.1903, 0.2172, 0.1922, 0.2173, 0.1904, 0.2202, 0.6025, 0.2763, 0.5983, 0.2787, 0.5698, 0.2237, 0.5717, 0.2226, 0.9773, 0.95, 0.9735, 0.8647, 0.9757, 0.8647, 0.9795, 0.9494, 0.5688, 0.2238, 0.5678, 0.2237, 0.5688, 0.2209, 0.1885, 0.2173, 0.1903, 0.2172, 0.1904, 0.2202, 0.5678, 0.2237, 0.5669, 0.2237, 0.5688, 0.2209, 0.5698, 0.2237, 0.5688, 0.2238, 0.5688, 0.2209, 0.1385, 0.1914, 0.1241, 0.2189, 0.04708, 0.1856, 0.06635, 0.149, 0.08842, 0.1131, 0.06635, 0.149, 0.003089, 0.111, 0.003089, 0.111, 0.06635, 0.149, 0.04708, 0.1856, 0.1551, 0.1645, 0.1385, 0.1914, 0.06635, 0.149, 0.08842, 0.1131, 0.1241, 0.2189, 0.1385, 0.1914, 0.1868, 0.2193, 0.186, 0.2209, 0.1385, 0.1914, 0.1551, 0.1645, 0.1879, 0.2177, 0.1868, 0.2193, 0.5172, 0.2497, 0.4452, 0.2918, 0.426, 0.2557, 0.503, 0.2228, 0.4666, 0.3269, 0.3815, 0.3293, 0.4452, 0.2918, 0.3815, 0.3293, 0.426, 0.2557, 0.4452, 0.2918, 0.5332, 0.2758, 0.4666, 0.3269, 0.4452, 0.2918, 0.5172, 0.2497, 0.503, 0.2228, 0.5649, 0.2208, 0.5653, 0.2217, 0.5172, 0.2497, 0.5172, 0.2497, 0.5653, 0.2217, 0.5659, 0.2226, 0.5332, 0.2758, 0.3642, 0.9566, 0.3588, 0.8731, 0.361, 0.8733, 0.3664, 0.9565, 0.3588, 0.8731, 0.3642, 0.7963, 0.3664, 0.7968, 0.361, 0.8733, 0.5663, 0.2234, 0.5659, 0.2226, 0.5678, 0.2203, 0.503, 0.2228, 0.503, 0.218, 0.5649, 0.2187, 0.5649, 0.2208, 0.9942, 0.9823, 0.9942, 0.9131, 0.9964, 0.9127, 0.9964, 0.9817, 0.1868, 0.2193, 0.1879, 0.2177, 0.1894, 0.2208, 0.9772, 0.7889, 0.9773, 0.7863, 0.9795, 0.7857, 0.9794, 0.7893, 0.7241, 0.9305, 0.7241, 0.9877, 0.722, 0.9868, 0.7218, 0.9304, 0.5653, 0.2217, 0.5649, 0.2208, 0.5678, 0.2203, 0.186, 0.2209, 0.1868, 0.2193, 0.1894, 0.2208, 0.5649, 0.2208, 0.5644, 0.2201, 0.5678, 0.2203, 0.5659, 0.2226, 0.5653, 0.2217, 0.5678, 0.2203, 0.1385, 0.2506, 0.1551, 0.2775, 0.08842, 0.327, 0.06635, 0.2911, 0.04708, 0.2535, 0.06635, 0.2911, 0.003089, 0.3265, 0.003089, 0.3265, 0.06635, 0.2911, 0.08842, 0.327, 0.1241, 0.2224, 0.1385, 0.2506, 0.06635, 0.2911, 0.04708, 0.2535, 0.1551, 0.2775, 0.1385, 0.2506, 0.1868, 0.2234, 0.1879, 0.225, 0.1385, 0.2506, 0.1241, 0.2224, 0.186, 0.2217, 0.1868, 0.2234, 0.5172, 0.1906, 0.4452, 0.1502, 0.4666, 0.1149, 0.5332, 0.1644, 0.426, 0.1869, 0.3815, 0.1145, 0.4452, 0.1502, 0.3815, 0.1145, 0.4666, 0.1149, 0.4452, 0.1502, 0.503, 0.218, 0.426, 0.1869, 0.4452, 0.1502, 0.5172, 0.1906, 0.5332, 0.1644, 0.5659, 0.2169, 0.5653, 0.2177, 0.5172, 0.1906, 0.5172, 0.1906, 0.5653, 0.2177, 0.5649, 0.2187, 0.503, 0.218, 0.26, 0.9839, 0.26, 0.9305, 0.2623, 0.9309, 0.2623, 0.9841, 0.6785, 0.8605, 0.6785, 0.9446, 0.6762, 0.9443, 0.6763, 0.861, 0.5644, 0.2194, 0.5649, 0.2187, 0.5678, 0.2191, 0.9752, 0.1497, 0.9753, 0.1472, 0.9775, 0.1465, 0.9774, 0.1501, 0.9713, 0.2259, 0.9752, 0.1497, 0.9774, 0.1501, 0.9735, 0.2259, 0.1868, 0.2234, 0.186, 0.2217, 0.1894, 0.2219, 0.6466, 0.5531, 0.6466, 0.5565, 0.6444, 0.557, 0.6444, 0.5524, 0.9752, 0.3106, 0.9713, 0.2259, 0.9735, 0.2259, 0.9775, 0.31, 0.5653, 0.2177, 0.5659, 0.2169, 0.5678, 0.2191, 0.1879, 0.225, 0.1868, 0.2234, 0.1894, 0.2219, 0.5659, 0.2169, 0.5663, 0.2161, 0.5678, 0.2191, 0.5649, 0.2187, 0.5653, 0.2177, 0.5678, 0.2191, 0.1891, 0.2814, 0.2207, 0.2811, 0.2299, 0.3647, 0.1878, 0.365, 0.1464, 0.3623, 0.1878, 0.365, 0.1873, 0.4386, 0.1873, 0.4386, 0.1878, 0.365, 0.2299, 0.3647, 0.1581, 0.2793, 0.1891, 0.2814, 0.1878, 0.365, 0.1464, 0.3623, 0.2207, 0.2811, 0.1891, 0.2814, 0.1903, 0.2255, 0.1922, 0.2255, 0.1891, 0.2814, 0.1581, 0.2793, 0.1885, 0.2254, 0.1903, 0.2255, 0.5678, 0.1599, 0.5663, 0.07667, 0.6074, 0.07683, 0.5983, 0.1602, 0.5254, 0.07913, 0.5651, 0.003091, 0.5663, 0.07667, 0.5651, 0.003091, 0.6074, 0.07683, 0.5663, 0.07667, 0.5373, 0.1619, 0.5254, 0.07913, 0.5663, 0.07667, 0.5678, 0.1599, 0.5983, 0.1602, 0.5698, 0.2157, 0.5688, 0.2157, 0.5678, 0.1599, 0.5678, 0.1599, 0.5688, 0.2157, 0.5678, 0.2158, 0.5373, 0.1619, 0.9665, 0.7125, 0.9607, 0.6295, 0.963, 0.6298, 0.9687, 0.7125, 0.9607, 0.6295, 0.9665, 0.5674, 0.9687, 0.5678, 0.963, 0.6298, 0.5669, 0.2157, 0.5678, 0.2158, 0.5688, 0.2185, 0.4936, 0.9288, 0.4935, 0.9255, 0.4956, 0.9248, 0.4959, 0.9295, 0.6855, 0.8705, 0.6916, 0.7886, 0.6939, 0.7889, 0.6878, 0.8704, 0.1903, 0.2255, 0.1885, 0.2254, 0.1904, 0.2226, 0.5332, 0.1644, 0.5373, 0.1619, 0.5678, 0.2158, 0.5659, 0.2169, 0.6916, 0.9508, 0.6855, 0.8705, 0.6878, 0.8704, 0.6939, 0.9503, 0.5688, 0.2157, 0.5698, 0.2157, 0.5688, 0.2185, 0.1922, 0.2255, 0.1903, 0.2255, 0.1904, 0.2226, 0.5698, 0.2157, 0.5706, 0.2156, 0.5688, 0.2185, 0.5678, 0.2158, 0.5688, 0.2157, 0.5688, 0.2185, 0.2407, 0.2536, 0.2566, 0.2263, 0.333, 0.2619, 0.3118, 0.2982, 0.2891, 0.3329, 0.3118, 0.2982, 0.3753, 0.3374, 0.3753, 0.3374, 0.3118, 0.2982, 0.333, 0.2619, 0.2237, 0.2795, 0.2407, 0.2536, 0.3118, 0.2982, 0.2891, 0.3329, 0.2566, 0.2263, 0.2407, 0.2536, 0.1939, 0.2236, 0.1948, 0.2219, 0.2407, 0.2536, 0.2237, 0.2795, 0.1929, 0.2251, 0.1939, 0.2236, 0.6194, 0.1877, 0.6899, 0.1433, 0.7105, 0.1789, 0.6346, 0.2143, 0.6674, 0.1092, 0.7526, 0.1041, 0.6899, 0.1433, 0.7526, 0.1041, 0.7105, 0.1789, 0.6899, 0.1433, 0.6025, 0.1624, 0.6674, 0.1092, 0.6899, 0.1433, 0.6194, 0.1877, 0.6346, 0.2143, 0.5727, 0.2184, 0.5723, 0.2175, 0.6194, 0.1877, 0.6194, 0.1877, 0.5723, 0.2175, 0.5717, 0.2167, 0.6025, 0.1624, 0.4935, 0.9255, 0.4907, 0.8734, 0.4929, 0.8731, 0.4956, 0.9248, 0.4907, 0.8734, 0.4936, 0.7902, 0.4959, 0.7906, 0.4929, 0.8731, 0.5713, 0.216, 0.5717, 0.2167, 0.5698, 0.2191, 0.1948, 0.2209, 0.1948, 0.2219, 0.1943, 0.2226, 0.1943, 0.2202, 0.9468, 0.6513, 0.9523, 0.5674, 0.9546, 0.5675, 0.949, 0.6511, 0.1939, 0.2236, 0.1929, 0.2251, 0.1914, 0.222, 0.5983, 0.1602, 0.6025, 0.1624, 0.5717, 0.2167, 0.5698, 0.2157, 0.9523, 0.7266, 0.9468, 0.6513, 0.949, 0.6511, 0.9546, 0.7261, 0.5723, 0.2175, 0.5727, 0.2184, 0.5698, 0.2191, 0.1948, 0.2219, 0.1939, 0.2236, 0.1914, 0.222, 0.5727, 0.2184, 0.5733, 0.2191, 0.5698, 0.2191, 0.5717, 0.2167, 0.5723, 0.2175, 0.5698, 0.2191, 0.1914, 0.2254, 0.1933, 0.2243, 0.1929, 0.2251, 0.1922, 0.2255, 0.1922, 0.2255, 0.1929, 0.2251, 0.2237, 0.2795, 0.2207, 0.2811, 0.6205, 0.542, 0.6205, 0.5515, 0.6182, 0.5508, 0.6182, 0.5426, 0.2566, 0.218, 0.2566, 0.2263, 0.1948, 0.2219, 0.1948, 0.2209, 0.1933, 0.2184, 0.1914, 0.2174, 0.1922, 0.2173, 0.1929, 0.2177, 0.1929, 0.2177, 0.1922, 0.2173, 0.2207, 0.1623, 0.2237, 0.164, 0.1894, 0.2174, 0.1875, 0.2185, 0.1879, 0.2177, 0.1885, 0.2173, 0.1885, 0.2173, 0.1879, 0.2177, 0.1551, 0.1645, 0.1581, 0.1627, 0.1865, 0.2202, 0.1865, 0.2224, 0.186, 0.2217, 0.186, 0.2209, 0.186, 0.2209, 0.186, 0.2217, 0.1241, 0.2224, 0.1241, 0.2189, 0.1875, 0.2242, 0.1894, 0.2253, 0.1885, 0.2254, 0.1879, 0.225, 0.1879, 0.225, 0.1885, 0.2254, 0.1581, 0.2793, 0.1551, 0.2775])
me_cube_005.materials.append(mat_lily_outer)
me_cube_005.materials.append(mat_lily_inner)
me_cube_005.use_remesh_preserve_volume = False
me_cube_005.use_remesh_preserve_attributes = False
me_cube_005.use_mirror_vertex_groups = False
me_cube_005.use_paint_bone_selection = False
me_cube_005.use_paint_mask = True
me_cube_005.update()

# ---- objects
ob_cube_004 = bpy.data.objects.new('Cube.004', me_cube_005)

# ---- transforms, parenting, visibility, modifiers, constraints
ob_cube_004.location = (0.0, 0.0, 1.787)
ob_cube_004.scale = (0.8145, 0.8236, 1.173)
ob_cube_004.lineart.crease_threshold = 0.0

# ---- collection membership
col_collection_1.objects.link(ob_cube_004)

# ---- scene / render settings (as saved in the file)
scene.frame_start = 1; scene.frame_end = 250; scene.frame_set(145)
scene.render.engine = 'BLENDER_EEVEE_NEXT'
scene.render.resolution_percentage = 50
scene.render.dither_intensity = 0.0
scene.cycles.use_denoising = False
scene.cycles.samples = 128
scene.cycles.sampling_pattern = 'TABULATED_SOBOL'
scene.cycles.light_sampling_threshold = 0.0
scene.cycles.use_adaptive_sampling = False
scene.cycles.use_light_tree = False
scene.cycles.blur_glossy = 0.0
scene.cycles.sample_clamp_indirect = 0.0
scene.view_settings.view_transform = 'Standard'
bpy.context.view_layer.update()

# ---- added for rendering (the .blend has no active camera and no usable light): camera, sun
cam_auto = bpy.data.cameras.new('AutoCamera')
cam_auto.lens = 50.0
cam_auto.sensor_width = 36.0
cam_auto.clip_end = 1000.0
ob_auto_camera = bpy.data.objects.new('AutoCamera', cam_auto)
scene.collection.objects.link(ob_auto_camera)
ob_auto_camera.location = (13.3006, -16.0139, 12.5467)
ob_auto_camera.rotation_euler = (1.09748, -7.21219e-08, 0.694738)
scene.camera = ob_auto_camera
light_auto_sun = bpy.data.lights.new('AutoSun', 'SUN')
light_auto_sun.energy = 3.0
light_auto_sun.angle = 0.0523599
ob_auto_sun = bpy.data.objects.new('AutoSun', light_auto_sun)
scene.collection.objects.link(ob_auto_sun)
ob_auto_sun.rotation_euler = (0.872665, 0.174533, 0.523599)
bpy.context.view_layer.update()
